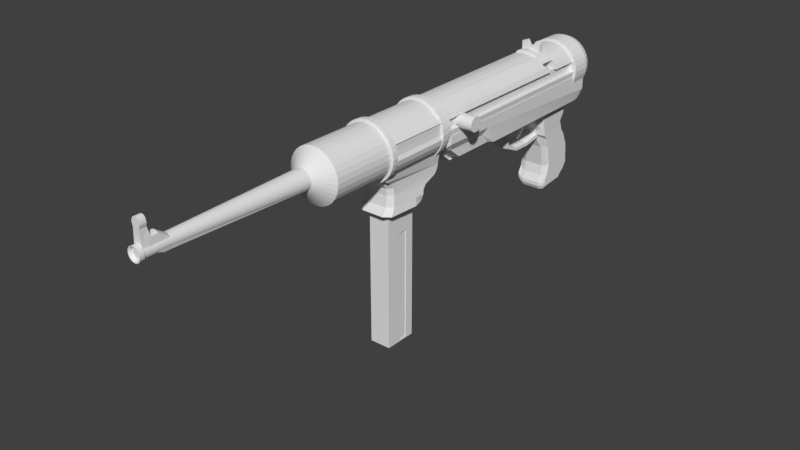 # Source: MP40.blend  (saved by Blender 2.79.0; exported with 4.5.12 LTS)
import bpy
from mathutils import Matrix  # noqa: F401  (used for matrix-valued properties, if any)

bpy.ops.wm.read_factory_settings(use_empty=True)
scene = bpy.context.scene
scene.name = 'Scene'

# ---- collections
col_collection_1 = bpy.data.collections.new('Collection 1'); scene.collection.children.link(col_collection_1)

# ---- world
world_world = bpy.data.worlds.new('World'); scene.world = world_world
world_world.color = (0.05088, 0.05088, 0.05088)
world_world.use_sun_shadow = False
world_world.sun_shadow_jitter_overblur = 0.0
world_world.cycles.sampling_method = 'MANUAL'

# ---- meshes
me_cylinder = bpy.data.meshes.new('Cylinder')
me_cylinder.from_pydata([(0.0, 8.557, 1.0), (0.0, -5.686, 1.0), (0.1951, 8.557, 0.9808), (0.1951, -5.686, 0.9808), (0.3827, 8.557, 0.9239), (0.3827, -5.686, 0.9239), (0.5556, 8.557, 0.8315), (0.5556, -5.686, 0.8315), (0.7071, 8.557, 0.7071), (0.7071, -5.686, 0.7071), (0.8315, 8.557, 0.5556), (0.8315, -5.686, 0.5556), (0.9239, 8.557, 0.3827), (0.9239, -5.686, 0.3827), (0.9808, 8.557, 0.1951), (0.9808, -5.686, 0.1951), (1.0, 8.557, -1.788e-07), (1.0, -5.686, -2.384e-07), (0.9808, 8.557, -0.1951), (0.9808, -5.686, -0.1951), (0.9239, 8.557, -0.3827), (0.9239, -5.686, -0.3827), (0.8315, 8.557, -0.5556), (0.8315, -5.686, -0.5556), (0.7071, 8.557, -0.7071), (0.7071, -5.686, -0.7071), (0.5556, 8.557, -0.8315), (0.5556, -5.686, -0.8315), (0.3827, 8.557, -0.9239), (0.3827, -5.686, -0.9239), (0.1951, 8.557, -0.9808), (0.1951, -5.686, -0.9808), (0.0, 8.557, -1.0), (0.0, -5.686, -1.0), (-0.1951, 8.557, 0.9808), (-0.1951, -5.686, 0.9808), (-0.3827, 8.557, 0.9239), (-0.3827, -5.686, 0.9239), (-0.5556, 8.557, 0.8315), (-0.5556, -5.686, 0.8315), (-0.7071, 8.557, 0.7071), (-0.7071, -5.686, 0.7071), (-0.8315, 8.557, 0.5556), (-0.8315, -5.686, 0.5556), (-0.9239, 8.557, 0.3827), (-0.9239, -5.686, 0.3827), (-0.9808, 8.557, 0.1951), (-0.9808, -5.686, 0.1951), (-1.0, 8.557, -1.788e-07), (-1.0, -5.686, -2.384e-07), (-0.9808, 8.557, -0.1951), (-0.9808, -5.686, -0.1951), (-0.9239, 8.557, -0.3827), (-0.9239, -5.686, -0.3827), (-0.8315, 8.557, -0.5556), (0.0, -3.03, 1.0), (0.1951, -3.03, 0.9808), (0.3827, -3.03, 0.9239), (0.5556, -3.03, 0.8315), (0.7071, -3.03, 0.7071), (0.8801, -3.03, 0.5556), (0.9725, -3.03, 0.3827), (0.9808, -3.03, 0.1951), (1.0, -3.03, -2.277e-07), (1.023, -3.03, -0.05287), (0.9239, -3.03, -0.3827), (0.8315, -3.03, -0.5556), (0.7071, -3.03, -0.7071), (0.5556, -3.03, -0.8315), (0.3827, -3.03, -0.9239), (0.1951, -3.03, -0.9808), (0.0, -3.03, -1.0), (-0.8315, -5.686, -0.5556), (-0.7071, 8.557, -0.7071), (-0.7071, -5.686, -0.7071), (-0.5556, 8.557, -0.8315), (-0.5556, -5.686, -0.8315), (-0.3827, 8.557, -0.9239), (-0.3827, -5.686, -0.9239), (0.0, -3.235, 1.0), (0.1951, -3.235, 0.9808), (0.3827, -3.235, 0.9239), (0.5556, -3.235, 0.8315), (0.7071, -3.235, 0.7071), (0.8315, -3.235, 0.5556), (0.9239, -3.235, 0.3827), (0.9808, -3.235, 0.1951), (1.0, -3.235, -2.302e-07), (0.9808, -3.235, -0.1951), (0.9239, -3.235, -0.3827), (0.8315, -3.235, -0.5556), (0.7071, -3.235, -0.7071), (0.5556, -3.235, -0.8315), (0.3827, -3.235, -0.9239), (0.1951, -3.235, -0.9808), (0.0, -3.235, -1.0), (-0.1951, 8.557, -0.9808), (-0.1951, -5.686, -0.9808), (-0.1951, -3.03, 0.9808), (-0.3827, -3.03, 0.9239), (-0.5556, -3.03, 0.8315), (-0.7071, -3.03, 0.7071), (-0.8801, -3.03, 0.5556), (0.1951, -0.6688, 0.9808), (0.3827, -0.6688, 0.9239), (0.5556, -0.6688, 0.8315), (0.7071, -0.6688, 0.7071), (0.8801, -0.6688, 0.5556), (0.9725, -0.6688, 0.3827), (0.9808, -0.6688, 0.1951), (1.0, -0.6688, -1.991e-07), (1.023, -0.6688, -0.05287), (0.9239, -0.6688, -0.3827), (0.8315, -0.6688, -0.5556), (0.7071, -0.6688, -0.7071), (0.5556, -0.6688, -0.8315), (0.3827, -0.6688, -0.9239), (0.1951, -0.6688, -0.9808), (0.0, -0.6688, -1.0), (-0.9725, -3.03, 0.3827), (-0.9808, -3.03, 0.1951), (-1.0, -3.03, -2.277e-07), (-1.023, -3.03, -0.05287), (-0.9239, -3.03, -0.3827), (-0.8315, -3.03, -0.5556), (-0.7071, -3.03, -0.7071), (-0.5556, -3.03, -0.8315), (-0.3827, -3.03, -0.9239), (-0.1951, -3.03, -0.9808), (-0.1951, -3.235, 0.9808), (0.0, -0.6688, 1.0), (0.1951, -0.418, 0.9808), (0.3827, -0.418, 0.9239), (0.5556, -0.418, 0.8315), (0.7071, -0.418, 0.7071), (0.8315, -0.418, 0.5556), (0.9239, -0.418, 0.3827), (0.9808, -0.418, 0.1951), (1.0, -0.418, -1.96e-07), (0.9808, -0.418, -0.1951), (0.9239, -0.418, -0.3827), (0.8315, -0.418, -0.5556), (0.7071, -0.418, -0.7071), (0.5556, -0.418, -0.8315), (0.3827, -0.418, -0.9239), (0.1951, -0.418, -0.9808), (0.0, -0.418, -1.0), (-0.3827, -3.235, 0.9239), (-0.5556, -3.235, 0.8315), (-0.7071, -3.235, 0.7071), (-0.8315, -3.235, 0.5556), (-0.9239, -3.235, 0.3827), (-0.9808, -3.235, 0.1951), (-1.0, -3.235, -2.302e-07), (-0.9808, -3.235, -0.1951), (-0.9239, -3.235, -0.3827), (-0.8315, -3.235, -0.5556), (-0.7071, -3.235, -0.7071), (-0.5556, -3.235, -0.8315), (0.0, -0.418, 1.0), (0.2159, -3.235, 1.076), (0.2159, -3.03, 1.076), (0.4235, -3.235, 1.013), (0.4235, -3.03, 1.013), (0.6148, -3.235, 0.9118), (0.6148, -3.03, 0.9118), (0.7825, -3.235, 0.7754), (0.7825, -3.03, 0.7754), (0.9201, -3.235, 0.6092), (0.9201, -3.03, 0.6092), (1.022, -3.235, 0.4196), (1.022, -3.03, 0.4196), (1.085, -3.235, 0.2139), (1.085, -3.03, 0.2139), (1.107, -3.235, -2.523e-07), (1.107, -3.03, -2.496e-07), (1.085, -3.235, -0.2139), (1.085, -3.03, -0.2139), (1.022, -3.235, -0.4196), (1.022, -3.03, -0.4196), (0.9201, -3.235, -0.6092), (0.9201, -3.03, -0.6092), (0.7825, -3.235, -0.7754), (0.7825, -3.03, -0.7754), (0.6148, -3.235, -0.9118), (0.6148, -3.03, -0.9118), (0.4235, -3.235, -1.013), (0.4235, -3.03, -1.013), (0.2159, -3.235, -1.076), (0.2159, -3.03, -1.076), (0.0, -3.235, -1.097), (0.0, -3.03, -1.097), (-0.3827, -3.235, -0.9239), (-0.1951, -3.235, -0.9808), (-0.1951, -0.6688, 0.9808), (-0.3827, -0.6688, 0.9239), (-0.5556, -0.6688, 0.8315), (-0.7071, -0.6688, 0.7071), (-0.8801, -0.6688, 0.5556), (-0.9725, -0.6688, 0.3827), (-0.9808, -0.6688, 0.1951), (-1.0, -0.6688, -1.991e-07), (-1.023, -0.6688, -0.05287), (-0.9239, -0.6688, -0.3827), (-0.8315, -0.6688, -0.5556), (-0.7071, -0.6688, -0.7071), (-0.5556, -0.6688, -0.8315), (-0.3827, -0.6688, -0.9239), (-0.1951, -0.6688, -0.9808), (0.0, -3.03, 1.097), (0.0, -3.235, 1.097), (0.0, -0.418, 1.097), (0.0, -0.6688, 1.097), (0.2159, -0.6688, 1.076), (0.4235, -0.6688, 1.013), (0.6148, -0.6688, 0.9118), (0.7825, -0.6688, 0.7754), (0.9201, -0.6688, 0.6092), (1.022, -0.6688, 0.4196), (1.085, -0.6688, 0.2139), (1.107, -0.6688, -2.182e-07), (1.085, -0.6688, -0.2139), (1.022, -0.6688, -0.4196), (0.9201, -0.6688, -0.6092), (0.7825, -0.6688, -0.7754), (0.6148, -0.6688, -0.9118), (0.4235, -0.6688, -1.013), (0.2159, -0.6688, -1.076), (0.0, -0.6688, -1.097), (-0.1951, -0.418, 0.9808), (-0.3827, -0.418, 0.9239), (-0.5556, -0.418, 0.8315), (-0.7071, -0.418, 0.7071), (-0.8315, -0.418, 0.5556), (-0.9239, -0.418, 0.3827), (-0.9808, -0.418, 0.1951), (-1.0, -0.418, -1.96e-07), (-0.9808, -0.418, -0.1951), (-0.9239, -0.418, -0.3827), (-0.8315, -0.418, -0.5556), (-0.7071, -0.418, -0.7071), (-0.5556, -0.418, -0.8315), (0.2159, -0.418, 1.076), (0.4235, -0.418, 1.013), (0.6148, -0.418, 0.9118), (0.7825, -0.418, 0.7754), (0.9201, -0.418, 0.6092), (1.022, -0.418, 0.4196), (1.085, -0.418, 0.2139), (1.107, -0.418, -2.148e-07), (1.085, -0.418, -0.2139), (1.022, -0.418, -0.4196), (0.9201, -0.418, -0.6092), (0.7825, -0.418, -0.7754), (0.6148, -0.418, -0.9118), (0.4235, -0.418, -1.013), (0.2159, -0.418, -1.076), (0.0, -0.418, -1.097), (-0.3827, -0.418, -0.9239), (-0.1951, -0.418, -0.9808), (-0.2159, -3.235, 1.076), (-0.2159, -3.03, 1.076), (-0.4235, -3.235, 1.013), (-0.4235, -3.03, 1.013), (-0.6148, -3.235, 0.9118), (-0.6148, -3.03, 0.9118), (0.0, -3.03, -1.051), (0.2163, -3.03, -1.029), (0.4243, -3.03, -0.9628), (0.616, -3.03, -0.8558), (0.784, -3.03, -0.7119), (0.9219, -3.03, -0.5365), (1.024, -3.03, -0.3364), (1.064, -3.03, -0.1419), (1.064, -0.6688, -0.1419), (1.024, -0.6688, -0.3364), (0.9219, -0.6688, -0.5365), (0.784, -0.6688, -0.7119), (0.616, -0.6688, -0.8558), (0.4243, -0.6688, -0.9628), (0.2163, -0.6688, -1.029), (0.0, -0.6688, -1.051), (-0.7825, -3.235, 0.7754), (-0.7825, -3.03, 0.7754), (-0.9201, -3.235, 0.6092), (-0.9201, -3.03, 0.6092), (-1.022, -3.235, 0.4196), (-1.022, -3.03, 0.4196), (-1.085, -3.235, 0.2139), (-1.085, -3.03, 0.2139), (-1.107, -3.235, -2.523e-07), (-1.107, -3.03, -2.496e-07), (-1.085, -3.235, -0.2139), (-1.085, -3.03, -0.2139), (-1.022, -3.235, -0.4196), (-1.022, -3.03, -0.4196), (-0.9201, -3.235, -0.6092), (-0.9201, -3.03, -0.6092), (-0.7825, -3.235, -0.7754), (-0.7825, -3.03, -0.7754), (-0.6148, -3.235, -0.9118), (0.9121, -3.03, 0.5371), (1.004, -3.03, 0.4353), (0.9121, -0.6688, 0.5371), (1.004, -0.6688, 0.4353), (0.07752, -6.213, 0.4443), (0.002285, -6.213, 0.4517), (0.1499, -6.213, 0.4223), (0.2165, -6.213, 0.3867), (0.275, -6.213, 0.3387), (0.3229, -6.213, 0.2803), (0.3586, -6.213, 0.2136), (0.3805, -6.213, 0.1413), (0.3879, -6.213, 0.06604), (0.3805, -6.213, -0.009191), (0.3586, -6.213, -0.08154), (0.3229, -6.213, -0.1482), (0.275, -6.213, -0.2066), (0.2165, -6.213, -0.2546), (0.1499, -6.213, -0.2902), (0.07752, -6.213, -0.3122), (0.002285, -6.213, -0.3196), (-0.6148, -3.03, -0.9118), (-0.4235, -3.235, -1.013), (-0.4235, -3.03, -1.013), (-0.2159, -3.235, -1.076), (-0.2159, -3.03, -1.076), (1.569, 0.7431, 0.2812), (1.019, 0.7431, 0.2812), (1.569, 0.7177, 0.3288), (1.019, 0.7177, 0.3288), (1.569, 0.6834, 0.3706), (1.019, 0.6834, 0.3706), (-0.2159, -0.6688, 1.076), (0.04546, -11.41, 0.3506), (0.0, -11.41, 0.355), (0.08918, -11.41, 0.3373), (0.1295, -11.41, 0.3158), (0.1648, -11.41, 0.2868), (0.1938, -11.41, 0.2515), (0.2153, -11.41, 0.2112), (0.2286, -11.41, 0.1675), (0.233, -11.41, 0.122), (0.2286, -11.41, 0.07655), (0.2153, -11.41, 0.03283), (0.1938, -11.41, -0.0784), (0.1648, -11.41, -0.1137), (0.1295, -11.41, -0.1427), (0.08918, -11.41, -0.1642), (0.04546, -11.41, -0.1775), (0.0, -11.41, -0.182), (-0.4235, -0.6688, 1.013), (-0.6148, -0.6688, 0.9118), (-0.7825, -0.6688, 0.7754), (-0.9201, -0.6688, 0.6092), (-1.022, -0.6688, 0.4196), (-1.085, -0.6688, 0.2139), (-1.107, -0.6688, -2.182e-07), (-1.085, -0.6688, -0.2139), (-1.022, -0.6688, -0.4196), (-0.9201, -0.6688, -0.6092), (-0.7825, -0.6688, -0.7754), (0.1951, 7.539, 0.9808), (0.3827, 7.539, 0.9239), (0.5556, 7.539, 0.8315), (0.7071, 7.539, 0.7071), (0.8315, 7.539, 0.5556), (0.9239, 7.539, 0.3827), (0.9808, 7.539, 0.1951), (1.0, 7.539, -1.803e-07), (0.9808, 7.539, -0.1951), (0.9239, 7.539, -0.3827), (0.8315, 7.539, -0.5556), (0.7071, 7.539, -0.7071), (0.5556, 7.539, -0.8315), (0.3827, 7.539, -0.9239), (0.1951, 7.539, -0.9808), (0.0, 7.539, -1.0), (-0.6148, -0.6688, -0.9118), (-0.4235, -0.6688, -1.013), (-0.2159, -0.6688, -1.076), (1.569, 0.6417, 0.4048), (-0.2159, -0.418, 1.076), (-0.4235, -0.418, 1.013), (-0.6148, -0.418, 0.9118), (-0.7825, -0.418, 0.7754), (-0.9201, -0.418, 0.6092), (-1.022, -0.418, 0.4196), (-1.085, -0.418, 0.2139), (-1.107, -0.418, -2.148e-07), (-1.085, -0.418, -0.2139), (0.0, 7.539, 1.0), (0.0, 8.289, 1.096), (0.2138, 8.289, 1.075), (0.2138, 7.539, 1.075), (0.4194, 8.289, 1.013), (0.4194, 7.539, 1.013), (0.6089, 8.289, 0.9113), (0.6089, 7.539, 0.9113), (0.775, 8.289, 0.775), (0.775, 7.539, 0.775), (0.9113, 8.289, 0.6089), (0.9113, 7.539, 0.6089), (1.013, 8.289, 0.4194), (1.013, 7.539, 0.4194), (1.075, 8.289, 0.2138), (1.075, 7.539, 0.2138), (1.096, 8.289, -1.704e-07), (1.096, 7.539, -1.72e-07), (1.075, 8.289, -0.2138), (1.075, 7.539, -0.2138), (1.013, 8.289, -0.4194), (1.013, 7.539, -0.4194), (0.9113, 8.289, -0.6089), (0.9113, 7.539, -0.6089), (0.775, 8.289, -0.775), (0.775, 7.539, -0.775), (0.6089, 8.289, -0.9113), (0.6089, 7.539, -0.9113), (0.4194, 8.289, -1.013), (0.4194, 7.539, -1.013), (0.2138, 8.289, -1.075), (0.2138, 7.539, -1.075), (0.0, 8.289, -1.096), (0.0, 7.539, -1.096), (-1.022, -0.418, -0.4196), (-0.9201, -0.418, -0.6092), (-0.7825, -0.418, -0.7754), (-0.6148, -0.418, -0.9118), (-0.4235, -0.418, -1.013), (-0.2159, -0.418, -1.076), (1.019, 0.6417, 0.4048), (1.569, 0.5941, 0.4303), (-0.2163, -3.03, -1.029), (-0.4243, -3.03, -0.9628), (-0.616, -3.03, -0.8558), (-0.784, -3.03, -0.7119), (-0.9219, -3.03, -0.5365), (-1.024, -3.03, -0.3364), (-1.064, -3.03, -0.1419), (-1.064, -0.6688, -0.1419), (-1.024, -0.6688, -0.3364), (-0.9219, -0.6688, -0.5365), (-0.784, -0.6688, -0.7119), (-0.616, -0.6688, -0.8558), (-0.4243, -0.6688, -0.9628), (-0.2163, -0.6688, -1.029), (1.019, 0.5941, 0.4303), (-0.9121, -3.03, 0.5371), (-1.004, -3.03, 0.4353), (0.0, 7.539, 1.096), (0.04546, -12.51, 0.3506), (0.0, -12.51, 0.355), (0.08918, -12.51, 0.3373), (0.1295, -12.51, 0.3158), (0.1648, -12.51, 0.2868), (0.1938, -12.51, 0.2515), (0.2153, -12.51, 0.2112), (0.2286, -12.51, 0.1675), (0.233, -12.51, 0.122), (0.2286, -12.51, 0.07655), (0.2153, -12.51, 0.03283), (0.1938, -12.51, -0.007455), (0.1648, -12.51, -0.04277), (0.1295, -12.51, -0.07175), (0.08918, -12.51, -0.09328), (0.04546, -12.51, -0.1065), (0.0, -12.51, -0.111), (-0.9121, -0.6688, 0.5371), (-1.004, -0.6688, 0.4353), (-0.07295, -6.213, 0.4443), (1.569, 0.5424, 0.4459), (-0.1453, -6.213, 0.4223), (-0.212, -6.213, 0.3867), (-0.2704, -6.213, 0.3387), (-0.3184, -6.213, 0.2803), (-0.354, -6.213, 0.2136), (-0.3759, -6.213, 0.1413), (-0.3834, -6.213, 0.06604), (-0.3759, -6.213, -0.009191), (-0.354, -6.213, -0.08154), (0.1938, -12.34, 0.2515), (0.2153, -12.34, 0.2112), (-0.3184, -6.213, -0.1482), (-0.2704, -6.213, -0.2066), (-0.212, -6.213, -0.2546), (0.2286, -12.34, 0.1675), (-0.1453, -6.213, -0.2902), (0.233, -12.34, 0.122), (-0.07295, -6.213, -0.3122), (0.2286, -12.34, 0.07655), (1.019, 0.5424, 0.4459), (0.2153, -12.34, 0.03283), (-0.04546, -11.41, 0.3506), (0.1938, -12.34, -0.007455), (1.569, 0.4887, 0.4512), (0.1648, -12.34, -0.04277), (0.1295, -12.34, -0.07175), (-0.08918, -11.41, 0.3373), (-0.1295, -11.41, 0.3158), (0.08918, -12.34, -0.09328), (0.0, -12.34, 0.355), (0.04546, -12.34, 0.3506), (-0.1648, -11.41, 0.2868), (-0.1938, -11.41, 0.2515), (0.04546, -12.34, -0.1065), (0.08918, -12.34, 0.3373), (0.0, -12.34, -0.111), (0.1295, -12.34, 0.3158), (0.1648, -12.34, 0.2868), (0.05021, -12.51, 0.3744), (0.0, -12.51, 0.3794), (0.09848, -12.51, 0.3598), (0.143, -12.51, 0.336), (0.182, -12.51, 0.304), (0.214, -12.51, 0.265), (0.2378, -12.51, 0.2205), (0.2524, -12.51, 0.1722), (0.2573, -12.51, 0.122), (0.2524, -12.51, 0.07181), (0.2378, -12.51, 0.02353), (0.214, -12.51, -0.02096), (0.182, -12.51, -0.05996), (0.143, -12.51, -0.09196), (0.09848, -12.51, -0.1157), (0.05021, -12.51, -0.1304), (0.0, -12.51, -0.1353), (-0.2153, -11.41, 0.2112), (-0.2286, -11.41, 0.1675), (-0.233, -11.41, 0.122), (-0.2286, -11.41, 0.07655), (-0.2153, -11.41, 0.03283), (-0.1938, -11.41, -0.007455), (-0.1648, -11.41, -0.04277), (-0.1295, -11.41, -0.1427), (-0.08918, -11.41, -0.1642), (-0.04546, -11.41, -0.1775), (0.214, -12.34, 0.265), (1.019, 0.4887, 0.4512), (-0.1951, 7.539, 0.9808), (-0.3827, 7.539, 0.9239), (-0.5556, 7.539, 0.8315), (-0.7071, 7.539, 0.7071), (-0.8315, 7.539, 0.5556), (0.0, -12.34, 0.3794), (-0.9239, 7.539, 0.3827), (-0.9808, 7.539, 0.1951), (0.2378, -12.34, 0.2205), (-1.0, 7.539, -1.803e-07), (0.2524, -12.34, 0.1722), (0.2573, -12.34, 0.122), (0.2524, -12.34, 0.07181), (0.2378, -12.34, 0.02353), (-0.9808, 7.539, -0.1951), (0.214, -12.34, -0.02096), (-0.9239, 7.539, -0.3827), (0.182, -12.34, -0.05996), (0.143, -12.34, -0.09196), (-0.8315, 7.539, -0.5556), (0.09848, -12.34, -0.1157), (0.05021, -12.34, 0.3744), (-0.7071, 7.539, -0.7071), (0.05021, -12.34, -0.1304), (0.09848, -12.34, 0.3598), (0.0, -12.34, -0.1353), (0.143, -12.34, 0.336), (0.182, -12.34, 0.304), (-0.5556, 7.539, -0.8315), (0.2153, -11.88, 0.2112), (-0.3827, 7.539, -0.9239), (0.2286, -11.88, 0.1675), (0.233, -11.88, 0.122), (0.2286, -11.88, 0.07655), (0.2153, -11.88, 0.03283), (-0.1951, 7.539, -0.9808), (0.1938, -11.88, -0.007455), (0.1648, -11.88, -0.04277), (0.1295, -11.88, -0.07175), (1.569, 0.4349, 0.4459), (0.08918, -11.88, -0.09328), (0.04546, -11.78, 0.5952), (1.019, 0.4349, 0.4459), (0.04546, -11.88, -0.1065), (0.08918, -11.78, 0.5819), (0.0, -11.88, -0.111), (0.1295, -11.78, 0.5604), (0.1648, -11.78, 0.5314), (1.569, 0.3832, 0.4303), (0.1938, -11.88, 0.2515), (-0.2138, 8.289, 1.075), (0.0, -11.78, 0.5997), (-0.2138, 7.539, 1.075), (-0.4194, 8.289, 1.013), (0.1938, -12.11, 0.2515), (-0.4194, 7.539, 1.013), (-0.6089, 8.289, 0.9113), (-0.6089, 7.539, 0.9113), (-0.775, 8.289, 0.775), (-0.775, 7.539, 0.775), (-0.9113, 8.289, 0.6089), (0.0, -12.01, 0.5997), (-0.9113, 7.539, 0.6089), (-1.013, 8.289, 0.4194), (-1.013, 7.539, 0.4194), (0.2153, -12.11, 0.2112), (-1.075, 8.289, 0.2138), (0.2286, -12.11, 0.1675), (0.233, -12.11, 0.122), (0.2286, -12.11, 0.07655), (0.2153, -12.11, 0.03283), (0.1938, -12.11, -0.007455), (-1.075, 7.539, 0.2138), (0.1648, -12.11, -0.04277), (0.1295, -12.11, -0.07175), (0.08918, -12.11, -0.09328), (0.04546, -12.01, 0.5952), (-1.096, 8.289, -1.704e-07), (0.04546, -12.11, -0.1065), (0.08918, -12.01, 0.5819), (0.0, -12.11, -0.111), (0.1295, -12.01, 0.5604), (0.1648, -12.01, 0.5314), (-1.096, 7.539, -1.72e-07), (-1.075, 8.289, -0.2138), (-1.075, 7.539, -0.2138), (0.0, -12.11, 1.188), (0.0, -12.34, 1.188), (-1.013, 8.289, -0.4194), (-1.013, 7.539, -0.4194), (-0.9113, 8.289, -0.6089), (0.1408, -12.34, 1.088), (0.1648, -12.34, 0.9903), (0.1008, -12.34, 1.153), (0.04546, -12.34, 1.183), (-0.9113, 7.539, -0.6089), (0.04546, -12.11, 1.183), (0.1008, -12.11, 1.153), (0.1408, -12.11, 1.088), (0.1648, -12.11, 0.9903), (-0.775, 8.289, -0.775), (-0.775, 7.539, -0.775), (-0.6089, 8.289, -0.9113), (-0.6089, 7.539, -0.9113), (0.1295, -12.11, 0.8759), (0.08918, -12.11, 0.8975), (0.0, -12.11, 0.9152), (0.04546, -12.11, 0.9107), (0.08918, -12.34, 0.8492), (0.04546, -12.34, 0.8254), (0.1285, -12.11, 0.847), (0.1285, -12.34, 0.847), (0.1295, -12.34, 0.8759), (-0.4194, 8.289, -1.013), (0.0, -12.34, 0.8138), (-0.4194, 7.539, -1.013), (-0.2138, 8.289, -1.075), (-0.2138, 7.539, -1.075), (1.019, 0.3832, 0.4303), (1.569, 0.3356, 0.4048), (1.019, 0.3356, 0.4048), (-0.04546, -12.51, 0.3506), (1.569, 0.2939, 0.3706), (-0.08918, -12.51, 0.3373), (-0.1295, -12.51, 0.3158), (-0.1648, -12.51, 0.2868), (-0.1938, -12.51, 0.2515), (-0.2153, -12.51, 0.2112), (-0.2286, -12.51, 0.1675), (-0.233, -12.51, 0.122), (-0.2286, -12.51, 0.07655), (-0.2153, -12.51, 0.03283), (-0.1938, -12.51, -0.007455), (-0.1648, -12.51, -0.04277), (-0.1295, -12.51, -0.07175), (-0.08918, -12.51, -0.09328), (-0.04546, -12.51, -0.1065), (1.019, 0.2939, 0.3706), (-0.1938, -12.34, 0.2515), (-0.2153, -12.34, 0.2112), (-0.2286, -12.34, 0.1675), (-0.233, -12.34, 0.122), (-0.2286, -12.34, 0.07655), (-0.2153, -12.34, 0.03283), (-0.1938, -12.34, -0.007455), (-0.1648, -12.34, -0.04277), (-0.1295, -12.34, -0.07175), (-0.08918, -12.34, -0.09328), (1.569, 0.2596, 0.3288), (-0.04546, -12.34, 0.3506), (-0.04546, -12.34, -0.1065), (-0.08918, -12.34, 0.3373), (1.019, 0.2596, 0.3288), (-0.1295, -12.34, 0.3158), (-0.1648, -12.34, 0.2868), (0.08918, -12.11, 1.095), (0.0, -12.11, 1.113), (0.08918, -12.34, 1.095), (0.1535, -12.34, 0.9112), (0.0, -12.34, 1.113), (-0.05021, -12.51, 0.3744), (0.1351, -12.11, 1.044), (0.04546, -12.11, 1.109), (0.04546, -12.34, 1.109), (0.1535, -12.11, 0.9112), (0.1351, -12.34, 1.044), (1.569, 0.2342, 0.2812), (-0.09848, -12.51, 0.3598), (-0.143, -12.51, 0.336), (-0.182, -12.51, 0.304), (-0.214, -12.51, 0.265), (-0.2378, -12.51, 0.2205), (-0.2524, -12.51, 0.1722), (-0.2573, -12.51, 0.122), (-0.2524, -12.51, 0.07181), (0.8664, -0.423, -0.1411), (-0.2378, -12.51, 0.02353), (-0.214, -12.51, -0.02096), (-0.182, -12.51, -0.05996), (-0.143, -12.51, -0.09196), (-0.09848, -12.51, -0.1157), (-0.05021, -12.51, -0.1304), (1.019, 0.2342, 0.2812), (-0.214, -12.34, 0.265), (1.569, 0.2185, 0.2295), (-0.2378, -12.34, 0.2205), (-0.2524, -12.34, 0.1722), (-0.2573, -12.34, 0.122), (0.6817, -1.309, -2.27), (-0.2524, -12.34, 0.07181), (-0.2378, -12.34, 0.02353), (0.8664, -3.217, -0.1411), (0.6894, -2.838, -2.301), (-0.214, -12.34, -0.02096), (-0.182, -12.34, -0.05996), (-0.143, -12.34, -0.09196), (-0.09848, -12.34, -0.1157), (-0.05021, -12.34, 0.3744), (-0.05021, -12.34, -0.1304), (-0.09848, -12.34, 0.3598), (1.019, 0.2185, 0.2295), (-0.143, -12.34, 0.336), (-0.182, -12.34, 0.304), (-0.2153, -11.88, 0.2112), (-0.2286, -11.88, 0.1675), (-0.233, -11.88, 0.122), (-0.2286, -11.88, 0.07655), (-0.2153, -11.88, 0.03283), (-0.1938, -11.88, -0.007455), (-0.1648, -11.88, -0.04277), (-0.1295, -11.88, -0.07175), (-0.08918, -11.88, -0.09328), (-0.04546, -11.78, 0.5952), (-0.04546, -11.88, -0.1065), (-0.08918, -11.78, 0.5819), (1.569, 0.2132, 0.1758), (-0.1295, -11.78, 0.5604), (-0.1648, -11.88, 0.2868), (-0.1938, -11.88, 0.2515), (1.019, 0.2132, 0.1758), (-0.1938, -12.11, 0.2515), (0.6916, -3.073, -0.9732), (0.6916, -0.423, -1.156), (1.569, 0.2185, 0.1221), (-0.2153, -12.11, 0.2112), (0.6404, -2.654, -2.021), (0.7378, -1.253, -2.021), (-0.2286, -12.11, 0.1675), (-0.233, -12.11, 0.122), (-0.2286, -12.11, 0.07655), (0.5941, -2.606, -1.612), (0.6916, -1.08, -1.717), (-0.2153, -12.11, 0.03283), (-0.1938, -12.11, -0.007455), (0.5941, -2.635, -1.341), (0.6916, -0.4638, -1.352), (-0.1648, -12.11, -0.04277), (-0.1295, -12.11, -0.07175), (0.5941, -2.782, -1.149), (0.6916, -0.423, -1.192), (-0.08918, -12.11, -0.09328), (0.0, -3.217, -0.1411), (0.0, -3.033, -2.301), (0.0, -0.423, -0.1411), (0.0, -1.192, -2.301), (0.0, -0.423, -1.156), (0.0, -3.073, -0.9732), (0.0, -2.849, -2.021), (0.0, -1.253, -2.021), (0.0, -2.8, -1.612), (0.0, -1.08, -1.717), (0.0, -2.829, -1.341), (0.0, -0.4638, -1.352), (0.0, -2.977, -1.149), (0.0, -0.423, -1.192), (0.4332, -3.033, -2.301), (0.4332, -0.423, -0.1411), (0.4332, -0.423, -1.156), (0.4332, -1.253, -2.021), (0.4332, -1.08, -1.717), (0.4332, -0.4638, -1.352), (0.4332, -0.423, -1.192), (0.4332, -3.217, -0.1411), (0.4332, -1.192, -2.301), (0.4332, -3.073, -0.9732), (0.4332, -2.849, -2.021), (0.4332, -2.8, -1.612), (0.4332, -2.829, -1.341), (0.4332, -2.977, -1.149), (-0.04546, -12.01, 0.5952), (-0.04546, -12.11, -0.1065), (-0.08918, -12.01, 0.5819), (1.019, 0.2185, 0.1221), (-0.1295, -12.01, 0.5604), (-0.1648, -12.11, 0.2868), (1.569, 0.2342, 0.07039), (1.019, 0.2342, 0.07039), (-0.1408, -12.34, 1.088), (-0.1648, -12.34, 0.9903), (-0.1008, -12.34, 1.153), (-0.04546, -12.34, 1.183), (-0.04546, -12.11, 1.183), (-0.1008, -12.11, 1.153), (-0.1408, -12.11, 1.088), (-0.1648, -12.11, 0.9903), (0.5941, -2.62, -1.477), (0.6916, -0.5673, -1.498), (0.0, -0.5673, -1.498), (0.0, -2.815, -1.477), (0.4332, -2.815, -1.477), (0.4332, -0.5673, -1.498), (-0.1295, -12.11, 0.8759), (-0.08918, -12.11, 0.8975), (1.569, 0.2596, 0.02277), (-0.04546, -12.11, 0.7887), (0.5941, -2.613, -1.544), (0.6916, -0.6749, -1.555), (0.0, -0.6749, -1.555), (0.0, -2.808, -1.544), (0.4332, -2.808, -1.544), (0.4332, -0.6749, -1.555), (-0.08918, -12.34, 0.8492), (-0.04546, -12.34, 0.8254), (0.6172, -2.63, -1.816), (0.7147, -1.22, -1.869), (-0.1285, -12.11, 0.847), (-0.1285, -12.34, 0.847), (0.0, -1.22, -1.869), (0.0, -2.825, -1.816), (0.4332, -2.825, -1.816), (0.4332, -1.22, -1.869), (-0.1295, -12.34, 0.8759), (1.019, 0.2596, 0.02277), (0.8664, -1.82, -0.1411), (0.7381, -2.047, -2.301), (-0.08918, -12.11, 1.095), (1.569, 0.2939, -0.01896), (0.6916, -1.748, -1.064), (0.6891, -1.953, -2.021), (0.6428, -1.843, -1.665), (0.6428, -1.549, -1.347), (-0.08918, -12.34, 1.095), (0.6428, -1.602, -1.171), (-0.1584, -12.34, 0.9867), (0.0, -1.82, -0.1411), (1.019, 0.2939, -0.01896), (0.4332, -1.82, -0.1411), (0.4332, -2.113, -2.301), (-0.1351, -12.11, 1.044), (-0.04546, -12.11, 0.9867), (-0.04546, -12.34, 1.109), (-0.1584, -12.11, 0.9411), (-0.1351, -12.34, 1.044), (0.6428, -1.594, -1.487), (0.6428, -1.644, -1.55), (-0.8664, -0.423, -0.1411), (-0.6817, -1.309, -2.27), (0.666, -1.925, -1.843), (0.7625, -1.652, -2.301), (-0.8664, -3.217, -0.1411), (-0.6894, -2.838, -2.301), (-0.6916, -3.073, -0.9732), (-0.6916, -0.423, -1.156), (0.8664, -1.121, -0.1411), (-0.6404, -2.654, -2.021), (-0.7378, -1.253, -2.021), (0.6916, -1.085, -1.11), (0.7135, -1.603, -2.021), (0.6672, -1.462, -1.691), (0.6672, -1.007, -1.349), (-0.5941, -2.606, -1.612), (0.6672, -1.013, -1.182), (0.0, -1.423, -2.301), (0.0, -1.121, -0.1411), (-0.6916, -1.08, -1.717), (0.4332, -1.121, -0.1411), (0.4332, -1.423, -2.301), (-0.5941, -2.635, -1.341), (-0.6916, -0.4638, -1.352), (-0.5941, -2.782, -1.149), (-0.6916, -0.423, -1.192), (0.6672, -1.08, -1.493), (0.6672, -1.159, -1.552), (0.6903, -1.572, -1.856), (0.8664, -2.518, -0.1411), (1.569, 0.3356, -0.05322), (1.019, 0.3356, -0.05322), (0.6916, -2.41, -1.019), (0.6647, -2.303, -2.021), (0.6185, -2.224, -1.638), (0.6185, -2.092, -1.344), (1.569, 0.3832, -0.07867), (0.6185, -2.192, -1.16), (0.0, -2.691, -2.301), (0.0, -2.518, -0.1411), (1.019, 0.3832, -0.07867), (0.4332, -2.518, -0.1411), (0.4332, -2.691, -2.301), (1.569, 0.4349, -0.09434), (1.019, 0.4349, -0.09434), (1.569, 0.4886, -0.09964), (1.019, 0.4886, -0.09964), (0.6185, -2.107, -1.482), (0.6185, -2.128, -1.547), (0.6416, -2.277, -1.829), (0.7137, -2.443, -2.301), (1.569, 0.5424, -0.09434), (1.019, 0.5424, -0.09434), (1.569, 0.5941, -0.07867), (1.019, 0.5941, -0.07867), (0.0, -1.423, -1.048), (0.0, -2.113, -1.048), (0.4332, -1.423, -1.048), (0.4332, -2.113, -1.048), (1.569, 0.6417, -0.05322), (1.019, 0.6417, -0.05322), (0.0, -2.691, -1.048), (0.4332, -2.691, -1.048), (-0.4332, -3.033, -2.301), (-0.4332, -0.423, -0.1411), (-0.4332, -0.423, -1.156), (-0.4332, -1.253, -2.021), (-0.4332, -1.08, -1.717), (-0.4332, -0.4638, -1.352), (-0.4332, -0.423, -1.192), (-0.4332, -3.217, -0.1411), (-0.4332, -1.192, -2.301), (-0.4332, -3.073, -0.9732), (-0.4332, -2.849, -2.021), (-0.4332, -2.8, -1.612), (-0.4332, -2.829, -1.341), (-0.4332, -2.977, -1.149), (-0.5941, -2.62, -1.477), (-0.6916, -0.5673, -1.498), (1.569, 0.6834, -0.01896), (1.019, 0.6834, -0.01896), (-0.4332, -2.815, -1.477), (-0.4332, -0.5673, -1.498), (-0.5941, -2.613, -1.544), (-0.6916, -0.6749, -1.555), (1.569, 0.7177, 0.02277), (1.019, 0.7177, 0.02277), (-0.4332, -2.808, -1.544), (-0.4332, -0.6749, -1.555), (-0.6172, -2.63, -1.816), (-0.7147, -1.22, -1.869), (1.569, 0.7431, 0.07039), (1.019, 0.7431, 0.07039), (-0.4332, -2.825, -1.816), (-0.4332, -1.22, -1.869), (-0.8664, -1.82, -0.1411), (-0.7381, -2.047, -2.301), (-0.6916, -1.748, -1.064), (-0.6891, -1.953, -2.021), (-0.6428, -1.843, -1.665), (-0.6428, -1.549, -1.347), (-0.6428, -1.602, -1.171), (1.569, 0.7588, 0.1221), (-0.4332, -1.82, -0.1411), (-0.4332, -2.113, -2.301), (-0.6428, -1.594, -1.487), (-0.6428, -1.644, -1.55), (-0.666, -1.925, -1.843), (-0.7625, -1.652, -2.301), (-0.8664, -1.121, -0.1411), (-0.6916, -1.085, -1.11), (-0.7135, -1.603, -2.021), (-0.6672, -1.462, -1.691), (-0.6672, -1.007, -1.349), (-0.6672, -1.013, -1.182), (1.019, 0.7588, 0.1221), (1.569, 0.7641, 0.1758), (-0.4332, -1.121, -0.1411), (-0.4332, -1.423, -2.301), (-0.6672, -1.08, -1.493), (-0.6672, -1.159, -1.552), (-0.6903, -1.572, -1.856), (-0.8664, -2.518, -0.1411), (-0.6916, -2.41, -1.019), (-0.6647, -2.303, -2.021), (-0.6185, -2.224, -1.638), (-0.6185, -2.092, -1.344), (-0.6185, -2.192, -1.16), (1.019, 0.7641, 0.1758), (-0.4332, -2.518, -0.1411), (-0.4332, -2.691, -2.301), (-0.6185, -2.107, -1.482), (-0.6185, -2.128, -1.547), (-0.6416, -2.277, -1.829), (-0.7137, -2.443, -2.301), (1.019, 0.7588, 0.2295), (-0.4332, -1.423, -1.048), (-0.4332, -2.113, -1.048), (1.569, 0.7588, 0.2295), (-0.4332, -2.691, -1.048), (-0.1951, -0.1353, -0.9808), (-0.3827, -0.1353, 0.9239), (0.0, -0.1353, 1.0), (-0.9808, -0.1353, 0.1951), (-0.3827, -0.1353, -0.9239), (-0.9239, -0.1353, -0.3827), (-0.7071, -0.1353, -0.7071), (0.1951, -0.1353, 0.9808), (0.3827, -0.1353, 0.9239), (0.5556, -0.1353, 0.8315), (0.7071, -0.1353, 0.7071), (0.8315, -0.1353, 0.5556), (0.9239, -0.1353, 0.3827), (0.9808, -0.1353, 0.1951), (1.0, -0.1353, -1.955e-07), (0.9808, -0.1353, -0.1951), (0.9239, -0.1353, -0.3827), (0.8315, -0.1353, -0.5556), (0.7071, -0.1353, -0.7071), (0.5556, -0.1353, -0.8315), (0.3827, -0.1353, -0.9239), (0.1951, -0.1353, -0.9808), (0.0, -0.1353, -1.0), (-0.9239, -0.1353, 0.3827), (-0.8315, -0.1353, -0.5556), (-0.8315, -0.1353, 0.5556), (-0.9808, -0.1353, -0.1951), (-0.7071, -0.1353, 0.7071), (-0.5556, -0.1353, 0.8315), (-0.1951, -0.1353, 0.9808), (-0.5556, -0.1353, -0.8315), (-1.0, -0.1353, -1.955e-07), (0.3213, -0.1353, 0.3462), (0.3213, 7.539, 0.3462), (0.3782, -0.1353, 0.1587), (0.3782, 7.539, 0.1587), (0.3974, -0.1353, -0.03644), (0.3974, 7.539, -0.03644), (1.019, 0.3134, 0.2484), (1.019, 0.3309, 0.2812), (1.019, 0.5257, 0.3618), (1.019, 0.5612, 0.351), (1.019, 0.3026, 0.2128), (1.019, 0.3545, 0.3099), (1.019, 0.299, 0.1758), (1.019, 0.3026, 0.1388), (1.019, 0.594, 0.3335), (1.019, 0.3134, 0.1032), (1.019, 0.3833, 0.3335), (1.019, 0.3309, 0.07042), (1.019, 0.3545, 0.04168), (1.019, 0.6228, 0.3099), (1.019, 0.3833, 0.01809), (1.019, 0.4161, 0.351), (1.019, 0.4161, 0.0005587), (1.019, 0.4516, -0.01023), (1.019, 0.6464, 0.2812), (1.019, 0.4886, -0.01388), (1.019, 0.4516, 0.3618), (1.019, 0.5257, -0.01023), (1.019, 0.5612, 0.0005587), (1.019, 0.6639, 0.2484), (1.019, 0.594, 0.01809), (1.019, 0.4887, 0.3655), (1.019, 0.6228, 0.04168), (1.019, 0.6464, 0.07042), (1.019, 0.6747, 0.2128), (1.019, 0.6639, 0.1032), (1.019, 0.6747, 0.1388), (1.019, 0.6783, 0.1758), (0.7608, 0.3134, 0.2484), (0.7608, 0.3309, 0.2812), (0.7608, 0.5257, 0.3618), (0.7608, 0.5612, 0.351), (0.7608, 0.3026, 0.2128), (0.7608, 0.3545, 0.3099), (0.7608, 0.299, 0.1758), (0.7608, 0.3026, 0.1388), (0.7608, 0.594, 0.3335), (0.7608, 0.3134, 0.1032), (0.7608, 0.3833, 0.3335), (0.7608, 0.3309, 0.07042), (0.7608, 0.3545, 0.04168), (0.7608, 0.6228, 0.3099), (0.7608, 0.3833, 0.01809), (0.7608, 0.4161, 0.351), (0.7608, 0.4161, 0.0005587), (0.7608, 0.4516, -0.01023), (0.7608, 0.6464, 0.2812), (0.7608, 0.4886, -0.01388), (0.7608, 0.4516, 0.3618), (0.7608, 0.5257, -0.01023), (0.7608, 0.5612, 0.0005587), (0.7608, 0.6639, 0.2484), (0.7608, 0.594, 0.01809), (0.7608, 0.4887, 0.3655), (0.7608, 0.6228, 0.04168), (0.7608, 0.6464, 0.07042), (0.7608, 0.6747, 0.2128), (0.7608, 0.6639, 0.1032), (0.7608, 0.6747, 0.1388), (0.7608, 0.6783, 0.1758), (-0.5129, -3.245, -0.00655), (-0.5129, -3.245, 0.3725), (-0.5129, 7.562, -0.00655), (-0.5129, 7.562, 0.3725), (0.8085, -3.245, -0.00655), (0.8085, -3.245, 0.3725), (0.8085, 7.562, -0.00655), (0.8085, 7.562, 0.3725), (0.4594, 6.008, 0.9239), (-0.7071, 6.008, -0.7071), (-0.9239, 6.008, -0.3827), (-0.3827, 6.008, -0.9239), (-0.9808, 6.008, 0.1951), (-0.4594, 6.008, 0.9239), (-0.1951, 6.008, -0.9808), (0.5556, 6.008, 0.8315), (0.7071, 6.008, 0.7071), (0.8315, 6.008, 0.5556), (0.9239, 6.008, 0.3827), (1.0, 6.008, -1.833e-07), (0.9808, 6.008, -0.1951), (0.9239, 6.008, -0.3827), (0.8315, 6.008, -0.5556), (0.7071, 6.008, -0.7071), (0.5556, 6.008, -0.8315), (0.3827, 6.008, -0.9239), (0.1951, 6.008, -0.9808), (0.0, 6.008, -1.0), (-0.9239, 6.008, 0.3827), (-0.8315, 6.008, -0.5556), (-0.8315, 6.008, 0.5556), (-0.9808, 6.008, -0.1951), (-0.7071, 6.008, 0.7071), (-0.5556, 6.008, 0.8315), (-0.5556, 6.008, -0.8315), (-1.0, 6.008, -1.833e-07), (-0.05448, 6.008, 0.3462), (0.3782, 6.008, 0.1587), (0.3974, 6.008, -0.03644), (-0.1951, 6.399, -0.9808), (-0.4594, 6.399, 0.9239), (-0.9808, 6.399, 0.1951), (-0.3827, 6.399, -0.9239), (-0.9239, 6.399, -0.3827), (-0.7071, 6.399, -0.7071), (0.1951, 6.399, 0.9808), (0.4594, 6.399, 0.9239), (0.5556, 6.399, 0.8315), (0.7071, 6.328, 0.7071), (0.8315, 6.399, 0.5556), (0.9239, 6.399, 0.3827), (1.0, 6.399, -1.825e-07), (0.9808, 6.399, -0.1951), (0.9239, 6.399, -0.3827), (0.8315, 6.399, -0.5556), (0.7071, 6.399, -0.7071), (0.5556, 6.399, -0.8315), (0.3827, 6.399, -0.9239), (0.1951, 6.399, -0.9808), (0.0, 6.399, -1.0), (-0.9239, 6.399, 0.3827), (-0.8315, 6.399, -0.5556), (-0.8315, 6.399, 0.5556), (-0.9808, 6.399, -0.1951), (-0.7071, 6.399, 0.7071), (-0.5556, 6.399, 0.8315), (-0.1951, 6.399, 0.9808), (-0.5556, 6.399, -0.8315), (-1.0, 6.399, -1.825e-07), (-0.05448, 6.399, 0.3462), (0.3782, 6.399, 0.1587), (0.3974, 6.399, -0.03644), (0.0, 6.399, 1.0), (0.0, 5.705, 1.0), (0.9239, 5.705, 0.3827), (0.8315, 5.789, 0.5862), (0.7071, 5.782, 0.7071), (0.5556, 5.705, 0.8315), (0.4594, 5.705, 0.9239), (0.1951, 5.705, 0.9808), (-0.7071, 5.705, -0.7071), (-0.9239, 5.705, -0.3827), (-0.3827, 5.705, -0.9239), (-0.9808, 5.705, 0.1951), (-0.4594, 5.705, 0.9239), (-0.1951, 5.705, -0.9808), (1.0, 5.705, -1.839e-07), (0.9808, 5.705, -0.1951), (0.9239, 5.705, -0.3827), (0.8315, 5.705, -0.5556), (0.7071, 5.705, -0.7071), (0.5556, 5.705, -0.8315), (0.3827, 5.705, -0.9239), (0.1951, 5.705, -0.9808), (0.0, 5.705, -1.0), (-0.9239, 5.705, 0.3827), (-0.8315, 5.705, -0.5556), (-0.8315, 5.705, 0.5556), (-0.9808, 5.705, -0.1951), (-0.7071, 5.705, 0.7071), (-0.5556, 5.705, 0.8315), (-0.1951, 5.705, 0.9808), (-0.5556, 5.705, -0.8315), (-1.0, 5.705, -1.839e-07), (0.3213, 5.705, 0.3462), (0.3782, 5.705, 0.1587), (0.3974, 5.705, -0.03644), (-0.1951, 6.203, -0.9808), (-0.4594, 6.203, 0.9239), (-0.9808, 6.203, 0.1951), (-0.3827, 6.203, -0.9239), (-0.9239, 6.203, -0.3827), (-0.7071, 6.203, -0.7071), (0.4594, 6.203, 0.9239), (0.5556, 6.203, 0.8315), (0.7071, 6.203, 0.7071), (0.7693, -5.686, 0.6313), (0.7693, 8.557, 0.6313), (1.0, 6.203, -1.829e-07), (0.9808, 6.203, -0.1951), (0.9239, 6.203, -0.3827), (0.8315, 6.203, -0.5556), (0.7071, 6.203, -0.7071), (0.5556, 6.203, -0.8315), (0.3827, 6.203, -0.9239), (0.1951, 6.203, -0.9808), (0.0, 6.203, -1.0), (-0.9239, 6.203, 0.3827), (-0.8315, 6.203, -0.5556), (-0.8315, 6.203, 0.5556), (-0.9808, 6.203, -0.1951), (-0.7071, 6.203, 0.7071), (-0.5556, 6.203, 0.8315), (-0.5556, 6.203, -0.8315), (-1.0, 6.203, -1.829e-07), (-0.05448, 6.203, 0.3462), (0.3782, 6.203, 0.1587), (0.3974, 6.203, -0.03644), (0.008631, 5.789, 0.5862), (0.008631, 6.008, 0.5556), (-0.1157, 5.782, 0.7071), (-0.1157, 6.008, 0.7071), (0.101, 6.008, 0.4307), (-0.5015, 6.008, 0.3462), (-0.1157, 6.203, 0.7071), (-0.1157, 6.328, 0.7071), (0.008631, 6.203, 0.5556), (0.008631, 6.399, 0.5556), (0.101, 6.203, 0.4307), (0.101, 6.399, 0.4307), (-0.5015, 6.203, 0.3462), (-0.5015, 6.399, 0.3462), (0.7936, -3.03, 0.6313), (0.7693, -3.235, 0.6313), (0.7936, -0.6688, 0.6313), (0.7693, -0.418, 0.6313), (0.8513, -3.03, 0.6923), (0.8513, -3.235, 0.6923), (0.8513, -0.6688, 0.6923), (0.8513, -0.418, 0.6923), (0.299, -6.213, 0.3095), (0.1793, -11.41, 0.2691), (0.7693, 7.539, 0.6313), (0.8432, 8.289, 0.692), (0.8432, 7.539, 0.692), (0.1793, -12.51, 0.2691), (0.1793, -12.34, 0.2691), (0.198, -12.51, 0.2845), (0.198, -12.34, 0.2845), (0.1793, -11.88, 0.2691), (0.1793, -12.11, 0.2691), (0.7693, -0.1353, 0.6313), (0.7693, 6.399, 0.6313), (0.7693, 5.747, 0.6467), (-0.05355, 6.008, 0.6313), (-0.05355, 6.399, 0.6313), (-0.05355, 5.747, 0.6467), (-0.05355, 6.203, 0.6313), (0.2153, -11.65, 0.2112), (0.2286, -11.65, 0.1675), (0.233, -11.65, 0.122), (0.2286, -11.65, 0.07655), (0.2153, -11.65, 0.03283), (0.1938, -11.65, -0.0784), (0.1648, -11.65, -0.1137), (0.1295, -11.65, -0.1427), (0.08918, -11.65, -0.1642), (0.04546, -11.6, 0.4729), (0.04546, -11.65, -0.1775), (0.08918, -11.6, 0.4596), (0.0, -11.65, -0.182), (0.1295, -11.6, 0.4381), (0.1648, -11.6, 0.4091), (-0.1295, -11.65, -0.1427), (-0.08918, -11.65, -0.1642), (-0.1648, -11.65, -0.04277), (-0.1938, -11.65, -0.007455), (-0.2153, -11.65, 0.2112), (-0.2286, -11.65, 0.07655), (0.1938, -11.65, 0.2515), (-0.1295, -11.6, 0.4381), (0.0, -11.6, 0.4773), (-0.2153, -11.65, 0.03283), (-0.233, -11.65, 0.122), (-0.2286, -11.65, 0.1675), (-0.08918, -11.6, 0.4596), (-0.1938, -11.65, 0.2515), (-0.04546, -11.65, -0.1775), (-0.1648, -11.65, 0.2868), (-0.04546, -11.6, 0.4729), (0.1793, -11.65, 0.2691), (0.1938, -11.41, -0.04717), (0.1648, -11.41, -0.08248), (0.1295, -11.41, -0.1115), (0.08918, -11.41, -0.133), (0.04546, -11.41, -0.1463), (0.0, -11.41, -0.1507), (-0.1295, -11.41, -0.1115), (-0.08918, -11.41, -0.133), (-0.04546, -11.41, -0.1463), (0.3827, 5.705, 1.027), (0.3827, 6.008, 1.027), (0.1951, 5.705, 1.084), (0.1951, 6.008, 1.084), (-0.3827, 5.705, 1.027), (-0.3827, 6.008, 1.027), (-0.1951, 5.705, 1.084), (-0.1951, 6.008, 1.084), (0.0, 6.203, 1.103), (0.0, 6.008, 1.103), (-0.3827, 6.203, 1.027), (-0.3827, 6.399, 1.027), (0.1951, 6.203, 1.084), (0.1951, 6.399, 1.084), (0.3827, 6.203, 1.027), (0.3827, 6.399, 1.027), (-0.1951, 6.203, 1.084), (-0.1951, 6.399, 1.084), (0.0, 6.399, 1.103), (0.0, 5.705, 1.103), (0.0, 6.203, 1.208), (0.0, 6.008, 1.208), (-0.1951, 6.008, 1.396), (0.1951, 6.008, 1.396), (0.3827, 6.008, 1.339), (-0.3827, 6.008, 1.339), (-0.3827, 6.203, 1.339), (0.1951, 6.203, 1.396), (0.3827, 6.203, 1.339), (-0.1951, 6.203, 1.396), (0.09755, 8.557, 0.9904), (0.09755, -5.686, 0.9904), (0.09755, -3.03, 0.9904), (0.09755, -3.235, 0.9904), (0.09755, -0.6688, 0.9904), (0.09755, -0.418, 0.9904), (0.1079, -3.03, 1.086), (0.1079, -3.235, 1.086), (0.1079, -0.6688, 1.086), (0.1079, -0.418, 1.086), (0.0399, -6.213, 0.448), (0.02273, -11.41, 0.3528), (0.09755, 7.539, 0.9904), (0.1069, 8.289, 1.086), (0.1069, 7.539, 1.086), (0.02273, -12.51, 0.3528), (0.02273, -12.34, 0.3528), (0.0251, -12.51, 0.3769), (0.0251, -12.34, 0.3769), (0.02273, -11.78, 0.5974), (0.02273, -12.01, 0.5974), (0.02273, -12.34, 1.186), (0.02273, -12.11, 1.186), (0.02273, -12.34, 0.8196), (0.02273, -12.11, 0.913), (0.02273, -12.34, 1.111), (0.02273, -12.11, 1.111), (0.09755, -0.1353, 0.9904), (0.09755, 6.399, 0.9904), (0.09755, 5.705, 0.9904), (0.02273, -11.6, 0.4751), (0.09755, 6.008, 1.093), (0.09755, 6.399, 1.093), (0.09755, 5.705, 1.093), (0.09755, 6.203, 1.093), (0.09755, 6.008, 1.199), (0.09755, 6.203, 1.199), (-0.02273, -11.41, 0.3528), (-0.1079, -0.6688, 1.086), (-0.09755, -0.6688, 0.9904), (-0.09755, -3.235, 0.9904), (-0.09755, -3.03, 0.9904), (-0.09755, -0.418, 0.9904), (-0.1079, -3.03, 1.086), (-0.1079, -3.235, 1.086), (-0.1079, -0.418, 1.086), (-0.03533, -6.213, 0.448), (-0.1069, 8.289, 1.086), (-0.09755, 7.539, 0.9904), (-0.1069, 7.539, 1.086), (-0.0251, -12.51, 0.3769), (-0.02273, -12.34, 0.3528), (-0.0251, -12.34, 0.3769), (-0.02273, -11.78, 0.5974), (-0.02273, -12.34, 1.186), (-0.02273, -12.51, 0.3528), (-0.09755, -5.686, 0.9904), (-0.09755, 8.557, 0.9904), (-0.02273, -12.01, 0.5974), (-0.02273, -12.11, 1.186), (-0.02273, -12.34, 1.111), (-0.02273, -12.34, 0.8196), (-0.02273, -12.11, 0.852), (-0.02273, -12.11, 1.05), (-0.09755, -0.1353, 0.9904), (-0.09755, 6.399, 0.9904), (-0.09755, 5.705, 0.9904), (-0.02273, -11.6, 0.4751), (-0.09755, 6.008, 1.093), (-0.09755, 6.399, 1.093), (-0.09755, 5.705, 1.093), (-0.09755, 6.203, 1.093), (-0.09755, 6.008, 1.199), (-0.09755, 6.203, 1.199), (0.08331, 8.764, 0.7328), (0.1625, 8.764, 0.725), (0.3147, 8.764, 0.6788), (0.455, 8.764, 0.6038), (0.578, 8.764, 0.5029), (0.6285, 8.764, 0.4414), (0.679, 8.764, 0.3799), (0.754, 8.764, 0.2396), (0.8001, 8.764, 0.08735), (0.8157, 8.764, -0.07098), (0.8001, 8.764, -0.2293), (0.754, 8.764, -0.3816), (0.679, 8.764, -0.5219), (0.578, 8.764, -0.6449), (0.455, 8.764, -0.7458), (0.3147, 8.764, -0.8208), (0.1625, 8.764, -0.867), (0.004141, 8.764, -0.8826), (-0.1542, 8.764, 0.725), (-0.3064, 8.764, 0.6788), (-0.4468, 8.764, -0.7458), (-0.3064, 8.764, -0.8208), (-0.4468, 8.764, 0.6038), (-0.5697, 8.764, 0.5029), (-0.6707, 8.764, 0.3799), (-0.7919, 8.764, 0.08735), (-0.8075, 8.764, -0.07098), (-0.7457, 8.764, 0.2396), (-0.1542, 8.764, -0.867), (-0.7919, 8.764, -0.2293), (-0.7457, 8.764, -0.3816), (0.004141, 8.764, 0.7406), (-0.6707, 8.764, -0.5219), (-0.5697, 8.764, -0.6449), (-0.07503, 8.764, 0.7328), (-1.0, 0.4617, -1.219), (-1.0, -0.1031, -0.2084), (-0.9031, 8.275, -1.133), (-1.0, 8.275, -0.2084), (0.9393, 5.354, -1.256), (1.0, -0.1031, -0.2084), (0.9031, 8.275, -1.133), (1.0, 8.275, -0.2084), (-1.0, 8.275, -0.8738), (-1.0, -0.1031, -0.7628), (1.0, 8.275, -0.8738), (1.0, -0.1031, -0.5308), (0.0, 8.275, -1.509), (0.0, 8.275, -0.3778), (0.0, 0.4617, -1.499), (0.0, -0.1031, -0.3778), (0.0, -0.1031, -1.043), (0.0, 8.275, -1.043), (0.5, 8.275, -0.294), (0.5, 0.4617, -1.415), (0.5, 8.275, -0.9594), (0.5, 8.275, -1.425), (0.5, -0.1031, -0.294), (0.5, -0.1031, -0.9594), (1.0, 2.011, -0.5588), (-0.9755, 2.433, -1.234), (1.0, 2.011, -0.2084), (0.9755, 2.433, -1.234), (-1.0, 2.011, -0.7908), (-1.0, 2.011, -0.2084), (-0.5, 8.275, -0.294), (-0.5, 0.4617, -1.415), (-0.5, 8.275, -0.9594), (-0.5, 8.275, -1.425), (-0.5, -0.1031, -0.294), (-0.5, -0.1031, -0.9594), (0.0, 2.011, -0.3778), (0.0, 2.433, -1.552), (0.5, 2.011, -0.294), (0.5, 2.433, -1.468), (-0.5, 2.011, -0.294), (-0.5, 2.433, -1.468), (0.8489, 0.0698, -0.815), (0.8489, 0.5524, -1.205), (0.4217, 0.5524, -1.373), (0.8489, 1.876, -0.8389), (0.4217, 0.0698, -0.983), (0.4217, 2.237, -1.418), (0.828, 2.237, -1.218), (-0.5, 5.354, -1.547), (-0.9393, 5.354, -1.256), (-0.5, 5.143, -0.294), (0.5, 5.354, -1.547), (0.5, 5.143, -0.294), (0.0, 5.354, -1.63), (0.0, 5.143, -0.3778), (1.0, 5.143, -0.7163), (1.0, 5.143, -0.2084), (-1.0, 5.143, -0.8323), (-1.0, 5.143, -0.2084), (-0.5, 3.894, -1.507), (-0.5, 3.577, -0.294), (0.5, 3.894, -1.507), (0.5, 3.577, -0.294), (0.0, 3.894, -1.591), (0.0, 3.577, -0.3778), (1.0, 3.577, -0.6375), (1.0, 3.577, -0.2084), (-1.0, 3.577, -0.8116), (-1.0, 3.577, -0.2084), (0.9574, 3.894, -1.245), (-0.9574, 3.894, -1.245), (0.9212, 6.815, -1.267), (-0.9212, 6.815, -1.267), (-0.5, 6.815, -1.586), (-0.5, 6.709, -0.294), (0.5, 6.815, -1.586), (0.5, 6.709, -0.294), (0.0, 6.815, -1.67), (0.0, 6.709, -0.3778), (1.0, 6.709, -0.795), (1.0, 6.709, -0.2084), (-1.0, 6.709, -0.853), (-1.0, 6.709, -0.2084), (0.9078, 7.899, -1.276), (-0.9078, 7.899, -1.276), (-0.5, 7.899, -1.615), (-0.5, 7.872, -0.294), (0.5, 7.899, -1.615), (0.5, 7.872, -0.294), (0.0, 7.899, -1.699), (0.0, 7.872, -0.3778), (1.0, 7.872, -0.8535), (1.0, 7.872, -0.2084), (-1.0, 7.872, -0.8684), (-1.0, 7.872, -0.2084), (0.9054, 8.087, -1.236), (-0.9054, 8.087, -1.236), (-0.5, 8.087, -1.552), (-0.5, 8.073, -0.294), (0.5, 8.087, -1.552), (0.5, 8.073, -0.294), (0.0, 8.087, -1.636), (0.0, 8.073, -0.3778), (1.0, 8.073, -0.8958), (1.0, 8.073, -0.2084), (-1.0, 8.073, -0.9033), (-1.0, 8.073, -0.2084), (-0.6225, 6.354, -2.23), (-0.6561, 6.102, -1.134), (-0.6225, 7.511, -2.291), (-0.6561, 7.711, -1.134), (0.6225, 6.354, -2.23), (0.6561, 6.102, -1.134), (0.6225, 7.511, -2.291), (0.6561, 7.711, -1.134), (-0.6225, 7.566, -4.511), (-0.6225, 6.647, -4.596), (0.6225, 7.566, -4.511), (0.6225, 6.647, -4.596), (-0.6225, 6.805, -3.713), (0.6225, 6.805, -3.713), (0.6225, 8.029, -3.982), (-0.6225, 8.029, -3.982), (-0.6225, 7.858, -4.238), (0.6225, 7.858, -4.238), (0.6225, 6.731, -4.067), (-0.6225, 6.731, -4.067), (0.0, 7.684, -2.203), (0.0, 7.78, -0.8747), (0.0, 6.189, -2.115), (0.0, 5.98, -0.8747), (0.0, 7.622, -4.661), (0.0, 6.569, -4.758), (0.0, 8.116, -4.066), (0.0, 6.706, -3.797), (0.0, 7.94, -4.352), (0.0, 6.639, -4.195), (0.3683, 7.78, -0.8747), (0.3683, 6.189, -2.115), (0.3683, 6.569, -4.758), (0.3683, 6.706, -3.797), (0.3683, 6.639, -4.195), (0.3683, 7.665, -2.203), (0.3683, 5.98, -0.8747), (0.3683, 7.622, -4.661), (0.3683, 8.116, -4.066), (0.3683, 7.94, -4.352), (0.5092, 7.94, -4.323), (0.5092, 8.116, -4.037), (0.5092, 7.622, -4.632), (0.5092, 5.98, -0.8458), (0.5092, 7.58, -2.174), (0.5092, 6.679, -4.166), (0.5092, 6.745, -3.768), (0.5092, 6.609, -4.729), (0.5092, 6.262, -2.086), (0.5092, 7.78, -0.8458), (0.5092, 6.544, -4.447), (0.3683, 7.741, -4.507), (0.3683, 6.505, -4.476), (0.0, 6.505, -4.476), (0.0, 7.741, -4.507), (0.5092, 7.741, -4.478), (0.6225, 6.59, -4.332), (0.6225, 7.672, -4.374), (0.0, 7.906, -2.642), (0.0, 6.324, -2.484), (0.5092, 7.813, -2.613), (0.6225, 7.74, -2.693), (0.6225, 7.619, -4.443), (0.5092, 7.682, -4.555), (0.0, 7.682, -4.584), (0.0, 6.501, -4.617), (0.3683, 6.501, -4.617), (0.3683, 7.682, -4.584), (0.5092, 6.54, -4.588), (0.6225, 6.582, -4.464), (0.6393, 7.566, -1.785), (0.6393, 6.228, -1.682), (0.5092, 7.78, -1.582), (0.0, 5.838, -1.386), (0.0, 7.806, -1.611), (0.3683, 5.838, -1.386), (0.3683, 7.814, -1.611), (0.5092, 6.121, -1.466), (-0.3683, 7.78, -0.8747), (-0.3683, 6.189, -2.115), (-0.3683, 6.569, -4.758), (0.6225, 6.667, -2.958), (-0.3683, 6.706, -3.797), (0.6225, 7.958, -3.195), (0.5092, 8.036, -3.164), (0.0, 6.543, -2.942), (0.0, 8.114, -3.193), (0.3683, 6.543, -2.942), (0.3683, 8.086, -3.193), (0.5092, 6.592, -2.913), (-0.3683, 6.639, -4.195), (-0.3683, 7.665, -2.203), (-0.3683, 5.98, -0.8747), (-0.3683, 7.622, -4.661), (0.6309, 7.409, -2.038), (0.6309, 6.291, -1.956), (0.5092, 7.623, -1.878), (-0.3683, 8.116, -4.066), (0.0, 5.909, -1.696), (0.0, 7.727, -1.907), (0.3683, 5.909, -1.608), (0.3683, 7.708, -1.907), (0.5092, 6.192, -1.776), (0.3416, 6.239, -2.332), (0.3683, 7.716, -2.413), (-0.3683, 7.94, -4.352), (-0.5092, 7.94, -4.323), (-0.5092, 8.116, -4.037), (-0.5092, 7.622, -4.632), (0.2006, 6.171, -2.291), (0.0, 7.737, -2.413), (-0.5092, 5.98, -0.8458), (-0.5092, 7.58, -2.174), (-0.5092, 6.679, -4.166), (-0.5092, 6.745, -3.768), (0.0, 6.171, -2.291), (0.5092, 7.638, -2.384), (-0.5092, 6.609, -4.729), (-0.5092, 6.262, -2.086), (-0.5092, 7.78, -0.8458), (-0.5092, 6.544, -4.447), (0.6225, 7.567, -2.483), (-0.3683, 7.741, -4.507), (-0.3683, 6.505, -4.476), (-0.5092, 7.741, -4.478), (-0.6225, 6.59, -4.332), (0.6225, 6.383, -2.386), (-0.6225, 7.672, -4.374), (0.2006, 6.324, -2.484), (0.3683, 7.884, -2.642), (0.3416, 6.386, -2.455), (-0.5092, 7.813, -2.613), (-0.6225, 7.74, -2.693), (-0.6225, 7.619, -4.443), (0.6225, 6.526, -2.556), (-0.5092, 7.682, -4.555), (0.3416, 4.845, -2.44), (0.3416, 4.88, -2.563), (0.2006, 4.777, -2.4), (0.2006, 4.817, -2.592), (0.0, 4.777, -2.4), (0.0, 4.817, -2.592), (-0.3683, 6.501, -4.617), (-0.3683, 7.682, -4.584), (0.3416, 4.365, -2.195), (0.3416, 4.29, -2.306), (0.2006, 4.292, -2.113), (0.2006, 4.222, -2.297), (0.0, 4.292, -2.113), (0.0, 4.222, -2.297), (-0.5092, 6.54, -4.588), (0.0, 5.474, -2.419), (-0.6225, 6.582, -4.464), (-0.6393, 7.566, -1.785), (0.2006, 5.474, -2.419), (-0.6393, 6.228, -1.682), (0.3416, 5.542, -2.459), (0.3416, 5.577, -2.583), (0.2006, 5.514, -2.611), (0.0, 5.514, -2.611), (-0.5092, 7.78, -1.582), (0.3416, 4.255, -1.346), (0.3416, 4.18, -1.458), (0.2006, 4.182, -1.265), (0.2006, 4.112, -1.448), (0.0, 4.182, -1.265), (0.0, 4.112, -1.448), (0.3416, 4.279, -1.802), (0.2006, 4.086, -1.846), (0.3416, 4.147, -1.878), (-0.3683, 5.838, -1.386), (0.0, 4.214, -1.697), (0.0, 4.086, -1.846), (-0.3683, 7.814, -1.611), (-0.5092, 6.121, -1.466), (0.2006, 4.214, -1.697), (-0.6225, 6.667, -2.958), (-0.6225, 7.958, -3.195), (-0.5092, 8.036, -3.164), (-0.3683, 6.543, -2.942), (-0.3683, 8.086, -3.193), (-0.5092, 6.592, -2.913), (-0.6309, 7.409, -2.038), (-0.6309, 6.291, -1.956), (-0.5092, 7.623, -1.878), (0.08152, 5.758, -1.365), (0.08152, 5.758, -1.946), (0.08152, 5.54, -1.365), (-0.3683, 5.909, -1.608), (-0.3683, 7.708, -1.907), (-0.5092, 6.192, -1.776), (0.08152, 5.54, -1.946), (-0.3416, 6.239, -2.332), (-0.3683, 7.716, -2.413), (-0.2006, 6.171, -2.291), (-0.08152, 5.758, -1.365), (-0.08152, 5.758, -1.946), (-0.5092, 7.638, -2.384), (-0.6225, 7.567, -2.483), (-0.08152, 5.54, -1.365), (-0.08152, 5.54, -1.946), (-0.6225, 6.383, -2.386), (-0.05098, 5.444, -2.136), (0.05098, 5.444, -2.136), (0.05098, 5.563, -2.201), (-0.05098, 5.563, -2.201), (-0.03975, 5.303, -2.275), (0.03975, 5.303, -2.275), (0.03975, 5.388, -2.339), (-0.03975, 5.388, -2.339), (-0.4105, -2.686, -7.611), (-0.4105, -2.686, -0.9287), (-0.4105, -1.426, -7.611), (-0.4105, -1.426, -0.9287), (0.4022, -2.686, -7.611), (0.4022, -2.686, -0.9287), (0.4022, -1.426, -7.611), (0.4022, -1.426, -0.9287), (-0.4105, -2.686, -7.539), (-0.4105, -1.426, -7.539), (0.4022, -1.426, -7.539), (0.4022, -2.686, -7.539), (-0.3347, -1.325, -7.539), (-0.3347, -1.325, -7.611), (0.3264, -1.325, -7.611), (0.3264, -1.325, -7.539), (-0.4105, -2.106, -7.611), (-0.4105, -2.106, -0.9287), (0.4022, -2.106, -7.611), (0.4022, -2.106, -0.9287), (0.4022, -2.106, -7.539), (-0.4105, -2.106, -7.539), (-0.4105, -1.766, -0.9287), (0.4022, -1.766, -7.611), (-0.4105, -1.766, -7.539), (-0.4105, -1.766, -7.611), (0.4022, -1.766, -0.9287), (0.4022, -1.766, -7.539), (-0.4105, -2.686, -3.272), (-0.4105, -1.426, -3.272), (0.4022, -1.426, -3.272), (0.4022, -2.686, -3.272), (0.4022, -2.106, -3.272), (-0.4105, -2.106, -3.272), (0.4022, -1.766, -3.272), (-0.4105, -1.766, -3.272), (0.3777, -1.766, -7.539), (0.3777, -2.106, -7.539), (0.3777, -2.106, -3.272), (0.3777, -1.766, -3.272), (0.01746, -12.41, 0.289), (0.001532, -12.41, 0.2905), (0.06403, -12.41, 0.2781), (0.03339, -12.41, 0.2874), (0.09227, -12.41, 0.263), (0.117, -12.41, 0.2427), (0.1272, -12.41, 0.2303), (0.1524, -12.41, 0.1897), (0.1373, -12.41, 0.2179), (0.1617, -12.41, 0.1591), (0.1648, -12.41, 0.1272), (0.1617, -12.41, 0.09535), (0.1524, -12.41, 0.06472), (0.1373, -12.41, 0.03648), (0.117, -12.41, 0.01173), (0.09227, -12.41, -0.008579), (0.06403, -12.41, -0.02367), (0.03339, -12.41, -0.03297), (0.001532, -12.41, -0.0361), (-0.1494, -12.41, 0.1897), (-0.1343, -12.41, 0.2179), (-0.114, -12.41, 0.2427), (-0.0892, -12.41, 0.263), (-0.114, -12.41, 0.01173), (-0.1343, -12.41, 0.03648), (-0.06097, -12.41, -0.02367), (-0.0892, -12.41, -0.008579), (-0.1494, -12.41, 0.06472), (-0.1586, -12.41, 0.09535), (-0.1618, -12.41, 0.1272), (-0.1586, -12.41, 0.1591), (-0.06097, -12.41, 0.2781), (-0.03033, -12.41, 0.2874), (-0.03033, -12.41, -0.03297), (-0.0144, -12.41, 0.289), (-0.2006, 6.324, -2.484), (-0.3683, 7.884, -2.642), (-0.3416, 6.386, -2.455), (-0.6225, 6.526, -2.556), (-0.3416, 4.845, -2.44), (-0.3416, 4.88, -2.563), (-0.2006, 4.777, -2.4), (-0.2006, 4.817, -2.592), (-0.3416, 4.365, -2.195), (-0.3416, 4.29, -2.306), (-0.2006, 4.292, -2.113), (-0.2006, 4.222, -2.297), (-0.2006, 5.474, -2.419), (-0.3416, 5.542, -2.459), (-0.3416, 5.577, -2.583), (-0.2006, 5.514, -2.611), (-0.3416, 4.255, -1.346), (-0.3416, 4.18, -1.458), (-0.2006, 4.182, -1.265), (-0.2006, 4.112, -1.448), (-0.3416, 4.279, -1.802), (-0.2006, 4.086, -1.846), (-0.3416, 4.147, -1.878), (-0.2006, 4.214, -1.697)], [], [(1369, 1367, 3, 80), (80, 3, 5, 81), (81, 5, 7, 82), (82, 7, 9, 83), (1269, 1232, 11, 84), (84, 11, 13, 85), (85, 13, 15, 86), (86, 15, 17, 87), (87, 17, 19, 88), (88, 19, 21, 89), (89, 21, 23, 90), (90, 23, 25, 91), (91, 25, 27, 92), (92, 27, 29, 93), (93, 29, 31, 94), (94, 31, 33, 95), (152, 153, 49, 47), (153, 154, 51, 49), (154, 155, 53, 51), (155, 156, 72, 53), (156, 157, 74, 72), (157, 158, 76, 74), (158, 192, 78, 76), (192, 193, 97, 78), (193, 95, 33, 97), (77, 75, 1460, 1461), (129, 147, 37, 35), (1406, 129, 35, 1422), (147, 148, 39, 37), (201, 202, 122, 121), (151, 152, 47, 45), (148, 149, 41, 39), (76, 485, 484, 74), (6, 8, 1444, 1443), (127, 324, 322, 126), (129, 260, 262, 147), (197, 198, 102, 101), (441, 442, 437, 438), (123, 295, 293, 122), (198, 468, 448, 102), (199, 200, 120, 119), (200, 201, 121, 120), (1020, 1044, 241, 240), (78, 487, 485, 76), (297, 299, 298, 296), (51, 479, 478, 49), (196, 352, 353, 197), (53, 480, 479, 51), (291, 293, 292, 290), (201, 357, 358, 202), (99, 263, 261, 98), (1407, 1409, 209, 55), (153, 290, 292, 154), (199, 355, 356, 200), (111, 64, 273, 274), (200, 356, 357, 201), (287, 289, 288, 286), (110, 63, 64, 111), (109, 62, 63, 110), (108, 61, 62, 109), (107, 60, 301, 303), (1270, 1268, 60, 107), (105, 58, 59, 106), (104, 57, 58, 105), (103, 56, 57, 104), (1370, 1368, 56, 103), (147, 262, 264, 148), (289, 291, 290, 288), (425, 426, 360, 359), (477, 528, 527, 476), (37, 472, 470, 35), (206, 378, 379, 207), (197, 353, 354, 198), (322, 324, 323, 300), (261, 263, 262, 260), (119, 287, 285, 102), (485, 534, 533, 484), (155, 294, 296, 156), (475, 504, 503, 474), (390, 425, 359, 358), (388, 389, 357, 356), (735, 719, 718, 734), (507, 564, 737, 689), (238, 425, 390, 237), (483, 532, 531, 480), (1369, 80, 160, 1373), (479, 530, 529, 478), (484, 533, 532, 483), (80, 81, 162, 160), (235, 388, 387, 234), (124, 297, 295, 123), (81, 82, 164, 162), (193, 325, 190, 95), (205, 443, 442, 204), (82, 83, 166, 164), (117, 118, 228, 227), (125, 436, 435, 126), (1269, 84, 168, 1273), (116, 117, 227, 226), (194, 195, 99, 98), (84, 85, 170, 168), (115, 116, 226, 225), (1430, 1043, 229, 1408), (85, 86, 172, 170), (114, 115, 225, 224), (86, 87, 174, 172), (113, 114, 224, 223), (87, 88, 176, 174), (112, 113, 223, 222), (88, 89, 178, 176), (111, 112, 222, 221), (89, 90, 180, 178), (110, 111, 221, 220), (90, 91, 182, 180), (109, 110, 220, 219), (91, 92, 184, 182), (108, 109, 219, 218), (1368, 55, 209, 1372), (92, 93, 186, 184), (107, 108, 218, 217), (57, 56, 161, 163), (93, 94, 188, 186), (1270, 107, 217, 1274), (58, 57, 163, 165), (94, 95, 190, 188), (105, 106, 216, 215), (59, 58, 165, 167), (1044, 1018, 258, 241), (104, 105, 215, 214), (1268, 59, 167, 1272), (299, 322, 300, 298), (49, 478, 477, 47), (206, 444, 443, 205), (295, 297, 296, 294), (468, 469, 449, 448), (474, 503, 499, 473), (208, 380, 228, 118), (1405, 1404, 333, 194), (430, 257, 228, 380), (1042, 1041, 232, 231), (258, 429, 428, 241), (240, 427, 426, 239), (234, 387, 386, 233), (236, 389, 388, 235), (1015, 1042, 231, 230), (146, 257, 430, 259), (1035, 145, 146, 1036), (1034, 144, 145, 1035), (1033, 143, 144, 1034), (1032, 142, 143, 1033), (1031, 141, 142, 1032), (1030, 140, 141, 1031), (1029, 139, 140, 1030), (1028, 138, 139, 1029), (1027, 137, 138, 1028), (1026, 136, 137, 1027), (1025, 135, 136, 1026), (1287, 1271, 135, 1025), (1023, 133, 134, 1024), (1022, 132, 133, 1023), (1021, 131, 132, 1022), (1393, 1371, 131, 1021), (204, 360, 361, 205), (1014, 1036, 146, 259), (446, 281, 266, 433), (102, 285, 283, 101), (487, 535, 534, 485), (1043, 1015, 230, 229), (1037, 1017, 235, 234), (239, 426, 425, 238), (156, 296, 298, 157), (386, 387, 355, 354), (326, 191, 190, 325), (199, 469, 468, 198), (97, 489, 487, 78), (148, 264, 282, 149), (202, 440, 439, 122), (1019, 1038, 239, 238), (189, 188, 190, 191), (187, 186, 188, 189), (185, 184, 186, 187), (183, 182, 184, 185), (181, 180, 182, 183), (179, 178, 180, 181), (177, 176, 178, 179), (175, 174, 176, 177), (173, 172, 174, 175), (171, 170, 172, 173), (169, 168, 170, 171), (1272, 1273, 168, 169), (165, 164, 166, 167), (163, 162, 164, 165), (161, 160, 162, 163), (1372, 1373, 160, 161), (1375, 1374, 213, 242), (242, 213, 214, 243), (243, 214, 215, 244), (244, 215, 216, 245), (1275, 1274, 217, 246), (246, 217, 218, 247), (247, 218, 219, 248), (248, 219, 220, 249), (249, 220, 221, 250), (250, 221, 222, 251), (251, 222, 223, 252), (252, 223, 224, 253), (253, 224, 225, 254), (254, 225, 226, 255), (255, 226, 227, 256), (256, 227, 228, 257), (205, 361, 378, 206), (387, 388, 356, 355), (385, 386, 354, 353), (1412, 1403, 335, 306), (389, 390, 358, 357), (207, 379, 380, 208), (1040, 1019, 238, 237), (158, 300, 323, 192), (1411, 382, 333, 1404), (241, 428, 427, 240), (237, 390, 389, 236), (293, 295, 294, 292), (442, 443, 436, 437), (102, 448, 449, 119), (127, 434, 433, 128), (1038, 1020, 240, 239), (208, 446, 445, 207), (33, 321, 489, 97), (152, 288, 290, 153), (230, 383, 382, 229), (146, 145, 256, 257), (202, 358, 359, 203), (478, 529, 528, 477), (145, 144, 255, 256), (126, 435, 434, 127), (324, 326, 325, 323), (144, 143, 254, 255), (149, 282, 284, 150), (1039, 1037, 234, 233), (143, 142, 253, 254), (429, 430, 380, 379), (142, 141, 252, 253), (74, 484, 483, 72), (141, 140, 251, 252), (426, 427, 361, 360), (140, 139, 250, 251), (118, 281, 446, 208), (139, 138, 249, 250), (285, 287, 286, 284), (138, 137, 248, 249), (198, 354, 355, 199), (137, 136, 247, 248), (1405, 194, 98, 1407), (136, 135, 246, 247), (123, 438, 437, 124), (259, 430, 429, 258), (1271, 134, 245, 1275), (728, 713, 712, 726), (489, 536, 535, 487), (134, 133, 244, 245), (1406, 1410, 260, 129), (231, 384, 383, 230), (133, 132, 243, 244), (480, 531, 530, 479), (71, 70, 189, 191), (132, 131, 242, 243), (101, 283, 265, 100), (70, 69, 187, 189), (1371, 159, 211, 1375), (427, 428, 378, 361), (69, 68, 185, 187), (39, 473, 472, 37), (68, 67, 183, 185), (428, 429, 379, 378), (67, 66, 181, 183), (72, 483, 480, 53), (66, 65, 179, 181), (150, 284, 286, 151), (65, 64, 177, 179), (383, 384, 352, 351), (64, 63, 175, 177), (265, 283, 282, 264), (63, 62, 173, 175), (476, 527, 504, 475), (62, 61, 171, 173), (1370, 103, 213, 1374), (151, 286, 288, 152), (61, 60, 169, 171), (103, 104, 214, 213), (1408, 1411, 211, 159), (196, 197, 101, 100), (195, 196, 100, 99), (203, 359, 360, 204), (45, 476, 475, 43), (1422, 1412, 306, 1), (43, 475, 474, 41), (41, 474, 473, 39), (280, 267, 266, 281), (279, 268, 267, 280), (278, 269, 268, 279), (277, 270, 269, 278), (276, 271, 270, 277), (275, 272, 271, 276), (274, 273, 272, 275), (149, 150, 43, 41), (70, 71, 266, 267), (112, 111, 274, 275), (69, 70, 267, 268), (113, 112, 275, 276), (68, 69, 268, 269), (114, 113, 276, 277), (67, 68, 269, 270), (115, 114, 277, 278), (66, 67, 270, 271), (116, 115, 278, 279), (65, 66, 271, 272), (117, 116, 279, 280), (64, 65, 272, 273), (118, 117, 280, 281), (192, 323, 325, 193), (17, 15, 312, 313), (150, 151, 45, 43), (303, 301, 302, 304), (60, 61, 302, 301), (61, 108, 304, 302), (108, 107, 303, 304), (308, 307, 336, 337), (321, 320, 349, 350), (9, 7, 308, 309), (27, 25, 317, 318), (1045, 1040, 237, 236), (384, 385, 353, 352), (19, 17, 313, 314), (444, 445, 434, 435), (382, 383, 351, 333), (263, 265, 264, 262), (283, 285, 284, 282), (1232, 9, 309, 1276), (154, 292, 294, 155), (29, 27, 318, 319), (1367, 1, 306, 1376), (21, 19, 314, 315), (1017, 1045, 236, 235), (13, 11, 310, 311), (443, 444, 435, 436), (31, 29, 319, 320), (157, 298, 300, 158), (100, 265, 263, 99), (1018, 1014, 259, 258), (5, 3, 305, 307), (23, 21, 315, 316), (195, 351, 352, 196), (15, 13, 311, 312), (33, 31, 320, 321), (1041, 1039, 233, 232), (7, 5, 307, 308), (25, 23, 316, 317), (1409, 261, 260, 1410), (507, 505, 562, 564), (738, 706, 699, 736), (232, 385, 384, 231), (194, 333, 351, 195), (309, 308, 337, 338), (71, 191, 326, 128), (233, 386, 385, 232), (1276, 309, 338, 1277), (122, 293, 291, 121), (311, 310, 339, 340), (120, 289, 287, 119), (126, 322, 299, 125), (312, 311, 340, 341), (125, 299, 297, 124), (313, 312, 341, 342), (47, 477, 476, 45), (314, 313, 342, 343), (124, 437, 436, 125), (315, 314, 343, 344), (121, 291, 289, 120), (316, 315, 344, 345), (128, 326, 324, 127), (317, 316, 345, 346), (207, 445, 444, 206), (318, 317, 346, 347), (440, 441, 438, 439), (319, 318, 347, 348), (1376, 306, 335, 1377), (445, 446, 433, 434), (320, 319, 348, 349), (307, 305, 334, 336), (128, 433, 266, 71), (50, 623, 616, 48), (36, 592, 589, 34), (73, 639, 629, 54), (1366, 0, 392, 1379), (473, 499, 498, 472), (641, 652, 654, 642), (48, 616, 605, 46), (18, 16, 407, 409), (32, 423, 655, 96), (376, 377, 424, 422), (204, 442, 441, 203), (375, 376, 422, 420), (545, 603, 611, 546), (374, 375, 420, 418), (16, 14, 405, 407), (373, 374, 418, 416), (372, 373, 416, 414), (558, 634, 640, 561), (32, 30, 421, 423), (371, 372, 414, 412), (595, 597, 598, 596), (14, 12, 403, 405), (567, 642, 654, 569), (370, 371, 412, 410), (369, 370, 410, 408), (119, 449, 469, 199), (30, 28, 419, 421), (368, 369, 408, 406), (12, 10, 401, 403), (367, 368, 406, 404), (366, 367, 404, 402), (28, 26, 417, 419), (548, 622, 624, 553), (44, 602, 599, 42), (1414, 1415, 591, 539), (540, 594, 596, 541), (1423, 1413, 392, 0), (629, 639, 640, 634), (589, 592, 594, 591), (40, 597, 595, 38), (75, 641, 639, 73), (46, 605, 602, 44), (1379, 1380, 394, 393), (393, 394, 396, 395), (395, 396, 398, 397), (397, 398, 400, 399), (1279, 1280, 402, 401), (401, 402, 404, 403), (403, 404, 406, 405), (405, 406, 408, 407), (407, 408, 410, 409), (409, 410, 412, 411), (411, 412, 414, 413), (413, 414, 416, 415), (415, 416, 418, 417), (417, 418, 420, 419), (419, 420, 422, 421), (421, 422, 424, 423), (52, 627, 623, 50), (541, 596, 598, 542), (602, 605, 611, 603), (561, 640, 642, 567), (546, 611, 622, 548), (203, 441, 440, 202), (543, 601, 603, 545), (597, 599, 601, 598), (20, 18, 409, 411), (574, 656, 424, 377), (652, 655, 656, 654), (1413, 589, 591, 1415), (655, 423, 424, 656), (555, 628, 634, 558), (4, 2, 393, 395), (122, 439, 438, 123), (616, 623, 624, 622), (321, 350, 536, 489), (599, 602, 603, 601), (42, 599, 597, 40), (22, 20, 411, 413), (592, 595, 596, 594), (472, 498, 493, 470), (6, 4, 395, 397), (38, 595, 592, 36), (627, 629, 634, 628), (24, 22, 413, 415), (569, 654, 656, 574), (77, 652, 641, 75), (1378, 362, 394, 1380), (8, 6, 397, 399), (362, 363, 396, 394), (553, 624, 628, 555), (26, 24, 415, 417), (363, 364, 398, 396), (364, 365, 400, 398), (1233, 8, 399, 1279), (1278, 366, 402, 1280), (605, 616, 622, 611), (455, 454, 1837, 1838), (508, 506, 563, 565), (692, 740, 738, 690), (768, 681, 680, 767), (482, 481, 537, 547), (745, 768, 767, 744), (666, 710, 711, 667), (662, 706, 707, 663), (690, 738, 736, 688), (509, 508, 565, 566), (810, 831, 833, 808), (96, 655, 652, 77), (667, 711, 712, 668), (744, 767, 766, 743), (539, 591, 594, 540), (1426, 1420, 819, 869), (486, 482, 547, 549), (639, 641, 642, 640), (1282, 509, 566, 1284), (862, 817, 823, 870), (623, 627, 628, 624), (488, 486, 549, 550), (54, 629, 627, 52), (1309, 749, 748, 1311), (466, 467, 526, 525), (490, 488, 550, 551), (465, 466, 525, 524), (1320, 743, 742, 1313), (464, 465, 524, 523), (492, 490, 551, 552), (463, 464, 523, 522), (1286, 621, 509, 1282), (703, 700, 637, 638), (693, 741, 740, 692), (813, 844, 830, 812), (702, 696, 632, 633), (664, 708, 709, 665), (1392, 695, 625, 1388), (619, 617, 505, 507), (669, 713, 715, 670), (752, 809, 779, 750), (617, 614, 500, 505), (685, 734, 733, 684), (747, 772, 771, 746), (614, 613, 497, 500), (689, 737, 735, 686), (613, 612, 496, 497), (673, 718, 719, 674), (612, 610, 494, 496), (675, 720, 526, 467), (610, 609, 492, 494), (681, 728, 726, 680), (609, 608, 490, 492), (678, 724, 722, 677), (608, 607, 488, 490), (766, 679, 678, 763), (607, 606, 486, 488), (1319, 744, 743, 1320), (606, 604, 482, 486), (750, 779, 776, 749), (680, 726, 725, 679), (700, 694, 636, 637), (604, 593, 481, 482), (547, 537, 515, 516), (686, 735, 734, 685), (683, 732, 729, 682), (672, 717, 718, 673), (549, 547, 516, 517), (845, 862, 870, 844), (550, 549, 517, 518), (860, 818, 816, 871), (551, 550, 518, 519), (1433, 1419, 590, 1317), (552, 551, 519, 520), (1324, 756, 755, 1316), (554, 552, 520, 521), (690, 840, 850, 692), (556, 554, 521, 522), (1429, 1425, 625, 695), (557, 556, 522, 523), (867, 822, 821, 854), (559, 557, 523, 524), (1384, 544, 511, 1383), (741, 708, 707, 740), (562, 559, 524, 525), (563, 560, 510, 512), (722, 709, 708, 741), (564, 562, 525, 526), (565, 563, 512, 513), (733, 717, 716, 732), (668, 712, 713, 669), (566, 565, 513, 514), (670, 715, 716, 671), (1417, 1418, 544, 501), (1284, 566, 514, 1283), (746, 771, 768, 745), (726, 712, 711, 725), (1427, 1426, 869, 841), (1381, 451, 510, 1383), (506, 502, 560, 563), (1424, 1428, 645, 600), (451, 453, 512, 510), (505, 500, 559, 562), (1311, 748, 747, 1312), (453, 454, 513, 512), (734, 718, 717, 733), (1310, 750, 749, 1309), (454, 455, 514, 513), (1382, 501, 544, 1384), (1316, 755, 753, 1321), (1281, 456, 515, 1283), (500, 497, 557, 559), (456, 457, 516, 515), (809, 689, 686, 779), (1419, 1424, 600, 590), (457, 458, 517, 516), (497, 496, 556, 557), (458, 459, 518, 517), (1318, 746, 745, 1314), (459, 460, 519, 518), (496, 494, 554, 556), (460, 461, 520, 519), (1323, 752, 750, 1310), (461, 462, 521, 520), (494, 492, 552, 554), (462, 463, 522, 521), (743, 766, 763, 742), (1294, 1315, 588, 568), (564, 526, 720, 737), (740, 707, 706, 738), (619, 507, 689, 809), (1295, 1294, 568, 570), (660, 699, 706, 662), (1296, 1295, 570, 571), (763, 678, 677, 759), (1297, 1296, 571, 572), (779, 686, 685, 776), (1298, 1297, 572, 573), (454, 453, 1835, 1837), (1299, 1298, 573, 575), (542, 598, 601, 543), (1300, 1299, 575, 576), (772, 683, 682, 771), (1301, 1300, 576, 577), (1421, 1416, 699, 660), (1302, 1301, 577, 579), (1396, 1317, 590, 1385), (776, 685, 684, 775), (1304, 1302, 579, 582), (1305, 1303, 580, 583), (1418, 1416, 511, 544), (1306, 1304, 582, 584), (1307, 1305, 583, 585), (870, 823, 822, 867), (771, 682, 681, 768), (1308, 1307, 585, 586), (775, 684, 683, 772), (1313, 742, 757, 1322), (1326, 1308, 586, 1285), (568, 588, 593, 604), (729, 715, 713, 728), (725, 711, 710, 724), (869, 819, 818, 860), (570, 568, 604, 606), (759, 677, 693, 813), (571, 570, 606, 607), (767, 680, 679, 766), (572, 571, 607, 608), (737, 720, 719, 735), (573, 572, 608, 609), (724, 710, 709, 722), (575, 573, 609, 610), (674, 719, 720, 675), (576, 575, 610, 612), (682, 729, 728, 681), (577, 576, 612, 613), (663, 707, 708, 664), (579, 577, 613, 614), (1385, 590, 600, 1386), (684, 733, 732, 683), (582, 579, 614, 617), (583, 580, 615, 618), (671, 716, 717, 672), (584, 582, 617, 619), (585, 583, 618, 620), (665, 709, 710, 666), (679, 725, 724, 678), (586, 585, 620, 621), (732, 716, 715, 729), (677, 722, 741, 693), (1285, 586, 621, 1286), (1321, 753, 751, 1325), (638, 637, 630, 631), (1312, 747, 746, 1318), (637, 636, 632, 630), (636, 635, 633, 632), (1388, 625, 626, 1387), (1314, 745, 744, 1319), (1322, 757, 756, 1324), (704, 697, 631, 630), (697, 703, 638, 631), (1417, 1427, 841, 688), (742, 763, 759, 757), (694, 701, 635, 636), (1391, 702, 633, 1387), (693, 845, 844, 813), (756, 813, 812, 755), (822, 816, 818, 821), (696, 704, 630, 632), (506, 508, 651, 647), (821, 818, 819, 820), (584, 619, 809, 752), (688, 841, 840, 690), (1382, 502, 648, 1389), (618, 615, 646, 644), (1306, 584, 752, 1323), (830, 867, 854, 831), (509, 621, 649, 650), (508, 509, 650, 651), (620, 618, 644, 643), (748, 775, 772, 747), (749, 776, 775, 748), (753, 810, 808, 751), (1386, 600, 645, 1390), (502, 506, 647, 648), (840, 860, 871, 850), (621, 620, 643, 649), (757, 759, 813, 756), (755, 812, 810, 753), (1428, 1429, 695, 645), (831, 854, 868, 833), (692, 850, 845, 693), (854, 821, 820, 868), (647, 651, 704, 696), (1425, 1420, 626, 625), (1389, 648, 702, 1391), (644, 646, 701, 694), (812, 830, 831, 810), (650, 649, 703, 697), (651, 650, 697, 704), (823, 817, 816, 822), (841, 869, 860, 840), (643, 644, 694, 700), (1390, 645, 695, 1392), (648, 647, 696, 702), (850, 871, 862, 845), (649, 643, 700, 703), (844, 870, 867, 830), (871, 816, 817, 862), (939, 881, 874, 938), (916, 924, 731, 794), (949, 790, 792, 950), (906, 903, 730, 760), (796, 795, 714, 761), (1000, 896, 898, 1001), (964, 995, 986, 893), (800, 796, 761, 778), (911, 906, 760, 777), (946, 785, 780, 944), (1004, 937, 879, 1008), (924, 907, 764, 731), (802, 797, 765, 727), (874, 983, 991, 938), (1001, 898, 880, 997), (923, 908, 769, 842), (849, 798, 770, 843), (997, 880, 878, 996), (893, 986, 994, 958), (921, 909, 773, 824), (829, 799, 774, 825), (1003, 944, 780, 913), (783, 891, 992, 945), (909, 911, 777, 773), (799, 800, 778, 774), (884, 985, 995, 964), (1005, 951, 896, 1000), (806, 807, 792, 790), (980, 1006, 1005, 979), (828, 806, 790, 827), (945, 875, 884, 940), (848, 805, 788, 847), (784, 939, 938, 782), (794, 804, 786, 781), (807, 803, 785, 792), (937, 781, 786, 947), (912, 781, 937, 1004), (803, 801, 780, 785), (1008, 879, 883, 998), (915, 913, 780, 801), (943, 899, 881, 939), (1007, 963, 889, 999), (956, 952, 897, 942), (942, 897, 899, 943), (968, 964, 893, 941), (952, 993, 987, 897), (955, 827, 790, 949), (967, 847, 788, 948), (881, 984, 983, 874), (826, 956, 942, 791), (846, 968, 941, 789), (958, 994, 993, 952), (981, 1007, 999, 973), (950, 792, 785, 946), (903, 915, 801, 730), (760, 730, 801, 803), (777, 760, 803, 807), (731, 764, 804, 794), (842, 769, 805, 848), (824, 773, 806, 828), (773, 777, 807, 806), (791, 793, 800, 799), (826, 791, 799, 829), (846, 789, 798, 849), (783, 787, 797, 802), (793, 784, 796, 800), (784, 782, 795, 796), (912, 916, 794, 781), (836, 826, 829, 839), (834, 824, 828, 838), (996, 878, 944, 1003), (880, 946, 944, 878), (838, 828, 827, 837), (969, 996, 1003, 977), (963, 967, 948, 889), (839, 829, 825, 835), (922, 921, 824, 834), (951, 955, 949, 896), (896, 949, 950, 898), (908, 922, 834, 769), (798, 839, 835, 770), (791, 942, 943, 793), (977, 1003, 913, 863), (805, 838, 837, 788), (898, 950, 946, 880), (879, 937, 947, 883), (769, 834, 838, 805), (789, 836, 839, 798), (787, 846, 849, 797), (764, 842, 848, 804), (970, 1008, 998, 972), (783, 945, 940, 787), (793, 943, 939, 784), (836, 962, 956, 826), (957, 961, 955, 951), (804, 848, 847, 786), (797, 849, 843, 765), (907, 923, 842, 764), (886, 902, 876, 857), (941, 893, 958, 962), (998, 883, 963, 1007), (887, 901, 873, 858), (901, 900, 872, 873), (961, 837, 827, 955), (978, 1004, 1008, 970), (882, 894, 865, 852), (985, 972, 981, 995), (929, 930, 1011, 1010), (883, 947, 967, 963), (983, 969, 977, 991), (894, 892, 863, 865), (789, 941, 962, 836), (992, 978, 970, 982), (888, 890, 861, 859), (995, 981, 973, 986), (900, 888, 859, 872), (948, 788, 837, 961), (902, 887, 858, 876), (982, 970, 972, 985), (877, 886, 857, 853), (890, 885, 856, 861), (991, 977, 863, 892), (885, 882, 852, 856), (895, 877, 853, 866), (802, 727, 877, 895), (761, 714, 882, 885), (986, 973, 980, 994), (778, 761, 885, 890), (727, 765, 886, 877), (987, 974, 975, 988), (843, 770, 887, 902), (1006, 957, 951, 1005), (825, 774, 888, 900), (993, 979, 974, 987), (774, 778, 890, 888), (988, 975, 971, 984), (889, 948, 961, 957), (795, 782, 892, 894), (994, 980, 979, 993), (787, 940, 968, 846), (984, 971, 969, 983), (947, 786, 847, 967), (714, 795, 894, 882), (783, 802, 895, 891), (962, 958, 952, 956), (835, 825, 900, 901), (770, 835, 901, 887), (940, 884, 964, 968), (999, 889, 957, 1006), (765, 843, 902, 886), (857, 876, 923, 907), (975, 1001, 997, 971), (974, 1000, 1001, 975), (858, 873, 922, 908), (873, 872, 921, 922), (979, 1005, 1000, 974), (866, 916, 936, 932), (852, 865, 915, 903), (971, 997, 996, 969), (992, 1010, 1011, 978), (945, 992, 982, 875), (899, 988, 984, 881), (865, 863, 913, 915), (978, 1011, 1013, 1004), (972, 998, 1007, 981), (859, 861, 911, 909), (897, 987, 988, 899), (872, 859, 909, 921), (973, 999, 1006, 980), (876, 858, 908, 923), (938, 991, 892, 782), (853, 857, 907, 924), (861, 856, 906, 911), (875, 982, 985, 884), (856, 852, 903, 906), (866, 853, 924, 916), (929, 931, 932, 930), (930, 935, 1013, 1011), (930, 932, 936, 935), (1004, 1013, 935, 912), (916, 912, 935, 936), (895, 866, 932, 931), (891, 929, 1010, 992), (891, 895, 931, 929), (1009, 1012, 990, 1002), (587, 658, 661, 687, 705, 723, 754, 762, 814, 832, 855, 904, 910, 917, 919, 925, 927, 933, 953, 959, 965, 976, 990, 1012, 327, 329, 331, 381, 432, 471, 495, 578), (914, 910, 904, 905), (676, 661, 658, 659), (328, 327, 1012, 1009), (1002, 989, 1082, 1083), (918, 917, 910, 914), (691, 687, 661, 676), (330, 329, 327, 328), (920, 919, 917, 918), (721, 705, 687, 691), (332, 331, 329, 330), (926, 925, 919, 920), (739, 723, 705, 721), (431, 381, 331, 332), (928, 927, 925, 926), (758, 754, 723, 739), (447, 432, 381, 431), (934, 933, 927, 928), (811, 762, 754, 758), (491, 471, 432, 447), (954, 953, 933, 934), (815, 814, 762, 811), (538, 495, 471, 491), (960, 959, 953, 954), (851, 832, 814, 815), (581, 578, 495, 538), (966, 965, 959, 960), (864, 855, 832, 851), (657, 587, 578, 581), (989, 976, 965, 966), (905, 904, 855, 864), (1002, 990, 976, 989), (659, 658, 587, 657), (1215, 1213, 1039, 1041), (1198, 1201, 1014, 1018), (1199, 1219, 1045, 1017), (1219, 1214, 1040, 1045), (1213, 1211, 1037, 1039), (1212, 1196, 1020, 1038), (1214, 1197, 1019, 1040), (1197, 1212, 1038, 1019), (1211, 1199, 1017, 1037), (1217, 1200, 1015, 1043), (1201, 1210, 1036, 1014), (1395, 1393, 1021, 1195), (1195, 1021, 1022, 1194), (1194, 1022, 1023, 1193), (1193, 1023, 1024, 1192), (1289, 1287, 1025, 1191), (1191, 1025, 1026, 1190), (1167, 369, 1051, 1187), (369, 368, 1049, 1051), (1202, 1028, 1029, 1203), (1203, 1029, 1030, 1204), (1204, 1030, 1031, 1205), (1205, 1031, 1032, 1206), (1206, 1032, 1033, 1207), (1207, 1033, 1034, 1208), (1208, 1034, 1035, 1209), (1209, 1035, 1036, 1210), (1200, 1216, 1042, 1015), (1216, 1215, 1041, 1042), (1218, 1198, 1018, 1044), (1432, 1217, 1043, 1430), (1196, 1218, 1044, 1020), (1220, 1046, 1048, 1221), (1221, 1048, 1050, 1222), (1027, 1028, 1050, 1048), (1190, 1026, 1046, 1220), (368, 367, 1047, 1049), (1026, 1027, 1048, 1046), (1080, 1083, 1115, 1112), (758, 739, 1056, 1058), (926, 920, 1071, 1073), (581, 538, 1077, 1072), (934, 928, 1074, 1076), (330, 328, 1075, 1070), (928, 926, 1073, 1074), (989, 966, 1081, 1082), (966, 960, 1079, 1081), (691, 676, 1057, 1053), (920, 918, 1069, 1071), (918, 914, 1068, 1069), (328, 1009, 1080, 1075), (657, 581, 1072, 1067), (659, 657, 1067, 1062), (864, 851, 1063, 1064), (914, 905, 1066, 1068), (721, 691, 1053, 1052), (954, 934, 1076, 1078), (491, 447, 1055, 1054), (960, 954, 1078, 1079), (447, 431, 1060, 1055), (538, 491, 1054, 1077), (739, 721, 1052, 1056), (332, 330, 1070, 1065), (811, 758, 1058, 1059), (815, 811, 1059, 1061), (851, 815, 1061, 1063), (431, 332, 1065, 1060), (1009, 1002, 1083, 1080), (905, 864, 1064, 1066), (676, 659, 1062, 1057), (1098, 1096, 1095, 1093, 1091, 1090, 1088, 1084, 1085, 1089, 1094, 1099, 1104, 1109, 1086, 1087, 1092, 1097, 1102, 1107, 1112, 1115, 1114, 1113, 1111, 1110, 1108, 1106, 1105, 1103, 1101, 1100), (1071, 1069, 1101, 1103), (1058, 1056, 1088, 1090), (1083, 1082, 1114, 1115), (1067, 1072, 1104, 1099), (1059, 1058, 1090, 1091), (1073, 1071, 1103, 1105), (1055, 1060, 1092, 1087), (1074, 1073, 1105, 1106), (1061, 1059, 1091, 1093), (1070, 1075, 1107, 1102), (1057, 1062, 1094, 1089), (1076, 1074, 1106, 1108), (1063, 1061, 1093, 1095), (1072, 1077, 1109, 1104), (1064, 1063, 1095, 1096), (1078, 1076, 1108, 1110), (1060, 1065, 1097, 1092), (1079, 1078, 1110, 1111), (1066, 1064, 1096, 1098), (1075, 1080, 1112, 1107), (1062, 1067, 1099, 1094), (1052, 1053, 1085, 1084), (1081, 1079, 1111, 1113), (1068, 1066, 1098, 1100), (1054, 1055, 1087, 1086), (1077, 1054, 1086, 1109), (1069, 1068, 1100, 1101), (1056, 1052, 1084, 1088), (1082, 1081, 1113, 1114), (1065, 1070, 1102, 1097), (1053, 1057, 1089, 1085), (1116, 1117, 1119, 1118), (1118, 1119, 1123, 1122), (1122, 1123, 1121, 1120), (1120, 1121, 1117, 1116), (1118, 1122, 1120, 1116), (1123, 1119, 1117, 1121), (1249, 1226, 1127, 1150), (1124, 1229, 1350, 1337), (1228, 1249, 1150, 1125), (1251, 1152, 1153, 1252), (1252, 1153, 1154, 1253), (1134, 1152, 1259, 1258), (1248, 1247, 1148, 1149), (1224, 1248, 1149, 1129), (1241, 1142, 1143, 1242), (1240, 1141, 1142, 1241), (1239, 1140, 1141, 1240), (1238, 1139, 1140, 1239), (1237, 1138, 1139, 1238), (1236, 1137, 1138, 1237), (1235, 1136, 1137, 1236), (1234, 1135, 1136, 1235), (1202, 1135, 1154, 1222), (1185, 1166, 1265, 1267), (1231, 1132, 1257, 1260), (1230, 1131, 1132, 1231), (1229, 1124, 1131, 1230), (1194, 1124, 1337, 1336), (1162, 1161, 1349, 1351), (1223, 1242, 1143, 1130), (1129, 1200, 1340, 1341), (1243, 1225, 1128, 1144), (1227, 1244, 1145, 1126), (1246, 1227, 1126, 1147), (1244, 1228, 1125, 1145), (1245, 1243, 1144, 1146), (1250, 1246, 1147, 1151), (1225, 1250, 1151, 1128), (1226, 1223, 1130, 1127), (1247, 1245, 1146, 1148), (542, 543, 1178, 1180), (569, 574, 1155, 1158), (546, 548, 1184, 1157), (548, 553, 1179, 1184), (543, 545, 1176, 1178), (558, 561, 1160, 1177), (553, 555, 1159, 1179), (555, 558, 1177, 1159), (545, 546, 1157, 1176), (539, 540, 1156, 1182), (574, 377, 1175, 1155), (1378, 1394, 1161, 362), (362, 1161, 1162, 363), (363, 1162, 1163, 364), (364, 1163, 1164, 365), (1278, 1288, 1165, 366), (366, 1165, 1166, 367), (369, 1167, 1168, 370), (370, 1168, 1169, 371), (371, 1169, 1170, 372), (372, 1170, 1171, 373), (373, 1171, 1172, 374), (374, 1172, 1173, 375), (375, 1173, 1174, 376), (376, 1174, 1175, 377), (540, 541, 1181, 1156), (541, 542, 1180, 1181), (367, 1166, 1185, 1047), (1049, 1186, 1187, 1051), (1047, 1185, 1186, 1049), (561, 567, 1183, 1160), (1414, 539, 1182, 1431), (567, 569, 1158, 1183), (1234, 1167, 1187, 1253), (1028, 1202, 1222, 1050), (1134, 1190, 1220, 1152), (1153, 1221, 1222, 1154), (1152, 1220, 1221, 1153), (1125, 1150, 1218, 1196), (1156, 1224, 1346, 1347), (1150, 1127, 1198, 1218), (1149, 1148, 1215, 1216), (1129, 1149, 1216, 1200), (1142, 1209, 1210, 1143), (1141, 1208, 1209, 1142), (1140, 1207, 1208, 1141), (1139, 1206, 1207, 1140), (1138, 1205, 1206, 1139), (1137, 1204, 1205, 1138), (1136, 1203, 1204, 1137), (1135, 1202, 1203, 1136), (1133, 1191, 1190, 1134), (1251, 1185, 1267, 1266), (1131, 1193, 1192, 1132), (1124, 1194, 1193, 1131), (1394, 1188, 1354, 1398), (1200, 1217, 1342, 1340), (1130, 1143, 1210, 1201), (1229, 1162, 1351, 1350), (1144, 1128, 1199, 1211), (1126, 1145, 1212, 1197), (1147, 1126, 1197, 1214), (1145, 1125, 1196, 1212), (1146, 1144, 1211, 1213), (1151, 1147, 1214, 1219), (1128, 1151, 1219, 1199), (1127, 1130, 1201, 1198), (1148, 1146, 1213, 1215), (1135, 1234, 1253, 1154), (1180, 1178, 1245, 1247), (1158, 1155, 1223, 1226), (1157, 1184, 1250, 1225), (1184, 1179, 1246, 1250), (1178, 1176, 1243, 1245), (1177, 1160, 1228, 1244), (1179, 1159, 1227, 1246), (1159, 1177, 1244, 1227), (1176, 1157, 1225, 1243), (1182, 1156, 1347, 1353), (1155, 1175, 1242, 1223), (1431, 1182, 1353, 1435), (1395, 1195, 1338, 1399), (1162, 1229, 1230, 1163), (1163, 1230, 1231, 1164), (1166, 1165, 1263, 1265), (1164, 1231, 1260, 1261), (1167, 1234, 1235, 1168), (1168, 1235, 1236, 1169), (1169, 1236, 1237, 1170), (1170, 1237, 1238, 1171), (1171, 1238, 1239, 1172), (1172, 1239, 1240, 1173), (1173, 1240, 1241, 1174), (1174, 1241, 1242, 1175), (1156, 1181, 1248, 1224), (1181, 1180, 1247, 1248), (1132, 1192, 1256, 1257), (1186, 1252, 1253, 1187), (1185, 1251, 1252, 1186), (1160, 1183, 1249, 1228), (1224, 1129, 1341, 1346), (1183, 1158, 1226, 1249), (1264, 1258, 1259, 1266), (1262, 1255, 1258, 1264), (1293, 1290, 1255, 1262), (1290, 1292, 1254, 1255), (1291, 1293, 1262, 1263), (1263, 1262, 1264, 1265), (1265, 1264, 1266, 1267), (1133, 1134, 1258, 1255), (1152, 1251, 1266, 1259), (1289, 1191, 1254, 1292), (1191, 1133, 1255, 1254), (1288, 1164, 1261, 1291), (1165, 1288, 1291, 1263), (1192, 1289, 1292, 1256), (1261, 1260, 1293, 1291), (1257, 1256, 1292, 1290), (1260, 1257, 1290, 1293), (365, 1164, 1288, 1278), (1192, 1024, 1287, 1289), (588, 1285, 1286, 593), (1315, 1326, 1285, 588), (455, 1281, 1283, 514), (537, 1284, 1283, 515), (593, 1286, 1282, 481), (481, 1282, 1284, 537), (365, 1278, 1280, 400), (10, 1233, 1279, 401), (399, 400, 1280, 1279), (310, 1276, 1277, 339), (11, 1232, 1276, 310), (135, 1271, 1275, 246), (245, 216, 1274, 1275), (167, 166, 1273, 1272), (1024, 134, 1271, 1287), (60, 1268, 1272, 169), (106, 1270, 1274, 216), (83, 1269, 1273, 166), (106, 59, 1268, 1270), (83, 9, 1232, 1269), (339, 1277, 1326, 1315), (350, 1306, 1323, 536), (504, 1322, 1324, 503), (530, 1314, 1319, 529), (532, 1312, 1318, 531), (498, 1321, 1325, 493), (1277, 338, 1308, 1326), (527, 1313, 1322, 504), (338, 337, 1307, 1308), (337, 336, 1305, 1307), (350, 349, 1304, 1306), (336, 334, 1303, 1305), (349, 348, 1302, 1304), (1377, 335, 1317, 1396), (348, 347, 1301, 1302), (347, 346, 1300, 1301), (346, 345, 1299, 1300), (345, 344, 1298, 1299), (344, 343, 1297, 1298), (343, 342, 1296, 1297), (342, 341, 1295, 1296), (341, 340, 1294, 1295), (340, 339, 1315, 1294), (536, 1323, 1310, 535), (531, 1318, 1314, 530), (499, 1316, 1321, 498), (535, 1310, 1309, 534), (533, 1311, 1312, 532), (503, 1324, 1316, 499), (1403, 1433, 1317, 335), (529, 1319, 1320, 528), (528, 1320, 1313, 527), (534, 1309, 1311, 533), (536, 535, 1334, 1335), (348, 349, 1331, 1330), (346, 347, 1329, 1328), (535, 534, 1333, 1334), (349, 350, 1332, 1331), (347, 348, 1330, 1329), (345, 346, 1328, 1327), (350, 536, 1335, 1332), (1400, 1344, 1356, 1402), (1397, 1339, 1359, 1401), (1352, 1346, 1362, 1365), (1437, 1352, 1365, 1439), (1434, 1343, 1342, 1436), (1339, 1338, 1336, 1337), (1397, 1399, 1338, 1339), (1343, 1341, 1340, 1342), (1353, 1347, 1346, 1352), (1398, 1400, 1348, 1349), (1349, 1348, 1350, 1351), (1435, 1353, 1352, 1437), (1432, 1189, 1355, 1436), (1195, 1194, 1336, 1338), (1439, 1365, 1358, 1438), (1363, 1359, 1360, 1364), (1402, 1401, 1359, 1363), (1365, 1362, 1361, 1358), (1341, 1343, 1358, 1361), (1337, 1350, 1364, 1360), (1434, 1345, 1357, 1438), (1350, 1348, 1363, 1364), (1339, 1337, 1360, 1359), (1346, 1341, 1361, 1362), (1356, 1357, 1401, 1402), (1354, 1344, 1400, 1398), (1345, 1355, 1399, 1397), (1345, 1397, 1401, 1357), (1348, 1400, 1402, 1363), (334, 1377, 1396, 1303), (1189, 1395, 1399, 1355), (1161, 1394, 1398, 1349), (391, 1188, 1394, 1378), (1189, 1016, 1393, 1395), (646, 1390, 1392, 701), (653, 1389, 1391, 698), (615, 1386, 1390, 646), (501, 1382, 1389, 653), (698, 1391, 1387, 626), (635, 1388, 1387, 633), (580, 1385, 1386, 615), (1303, 1396, 1385, 580), (502, 1382, 1384, 560), (452, 1381, 1383, 511), (560, 1384, 1383, 510), (701, 1392, 1388, 635), (391, 1378, 1380, 450), (392, 450, 1380, 1379), (2, 1366, 1379, 393), (305, 1376, 1377, 334), (3, 1367, 1376, 305), (130, 1370, 1374, 212), (131, 1371, 1375, 242), (211, 212, 1374, 1375), (209, 210, 1373, 1372), (1016, 159, 1371, 1393), (56, 1368, 1372, 161), (79, 1369, 1373, 210), (130, 55, 1368, 1370), (79, 1, 1367, 1369), (1343, 1434, 1438, 1358), (1356, 1439, 1438, 1357), (1217, 1432, 1436, 1342), (1354, 1435, 1437, 1344), (1345, 1434, 1436, 1355), (1344, 1437, 1439, 1356), (493, 1325, 1433, 1403), (1188, 1431, 1435, 1354), (391, 1414, 1431, 1188), (1189, 1432, 1430, 1016), (820, 819, 1420, 1425), (833, 868, 1429, 1428), (501, 653, 1427, 1417), (736, 699, 1416, 1418), (452, 511, 1416, 1421), (751, 808, 1424, 1419), (808, 833, 1428, 1424), (653, 698, 1426, 1427), (688, 736, 1418, 1417), (868, 820, 1425, 1429), (1325, 751, 1419, 1433), (698, 626, 1420, 1426), (392, 1413, 1415, 450), (34, 589, 1413, 1423), (391, 450, 1415, 1414), (209, 1409, 1410, 210), (35, 470, 1412, 1422), (229, 382, 1411, 1408), (79, 210, 1410, 1406), (130, 1405, 1407, 55), (211, 1411, 1404, 212), (470, 493, 1403, 1412), (130, 212, 1404, 1405), (1016, 1430, 1408, 159), (98, 261, 1409, 1407), (79, 1406, 1422, 1), (1471, 1457, 1468, 1461, 1460, 1473, 1472, 1470, 1469, 1466, 1465, 1467, 1464, 1463, 1462, 1459, 1458, 1474), (1471, 1440, 1441, 1442, 1443, 1444, 1445, 1446, 1447, 1448, 1449, 1450, 1451, 1452, 1453, 1454, 1455, 1456, 1457), (52, 50, 1469, 1470), (54, 52, 1470, 1472), (48, 46, 1465, 1466), (26, 28, 1455, 1454), (16, 18, 1450, 1449), (46, 44, 1467, 1465), (1233, 10, 1446, 1445), (40, 38, 1462, 1463), (1366, 2, 1441, 1440), (44, 42, 1464, 1467), (50, 48, 1466, 1469), (28, 30, 1456, 1455), (18, 20, 1451, 1450), (38, 36, 1459, 1462), (96, 77, 1461, 1468), (10, 12, 1447, 1446), (8, 1233, 1445, 1444), (30, 32, 1457, 1456), (2, 4, 1442, 1441), (20, 22, 1452, 1451), (1423, 0, 1471, 1474), (32, 96, 1468, 1457), (0, 1366, 1440, 1471), (75, 73, 1473, 1460), (12, 14, 1448, 1447), (22, 24, 1453, 1452), (4, 6, 1443, 1442), (42, 40, 1463, 1464), (34, 1423, 1474, 1458), (24, 26, 1454, 1453), (36, 34, 1458, 1459), (14, 16, 1449, 1448), (73, 54, 1472, 1473), (1507, 1483, 1478, 1505), (1495, 1493, 1482, 1485), (1499, 1501, 1480, 1486), (1500, 1475, 1484, 1503), (1514, 1502, 1523, 1522), (1508, 1477, 1483, 1507), (1515, 1509, 1490, 1511), (1486, 1498, 1521, 1517), (1496, 1495, 1485, 1481), (1503, 1484, 1476, 1504), (1512, 1489, 1506, 1516), (1494, 1498, 1491, 1489), (1513, 1511, 1490, 1497), (1484, 1510, 1509, 1476), (1498, 1497, 1490, 1491), (1492, 1507, 1505, 1488), (1486, 1480, 1497, 1498), (1501, 1513, 1497, 1480), (1499, 1486, 1517, 1520), (1487, 1492, 1495, 1496), (1512, 1514, 1494, 1489), (1492, 1488, 1493, 1495), (1475, 1506, 1510, 1484), (1510, 1491, 1490, 1509), (1487, 1508, 1507, 1492), (1504, 1476, 1509, 1515), (1506, 1489, 1491, 1510), (1516, 1506, 1475, 1500), (1535, 1516, 1500, 1546), (1544, 1504, 1515, 1536), (1539, 1537, 1514, 1512), (1542, 1538, 1513, 1501), (1538, 1540, 1511, 1513), (1539, 1512, 1516, 1535), (1543, 1503, 1504, 1544), (1545, 1541, 1499, 1502), (1536, 1515, 1511, 1540), (1537, 1545, 1502, 1514), (1546, 1500, 1503, 1543), (1541, 1542, 1501, 1499), (1522, 1523, 1518, 1519), (1523, 1520, 1517, 1518), (1518, 1517, 1521, 1519), (1502, 1499, 1520, 1523), (1494, 1514, 1522, 1519), (1498, 1494, 1519, 1521), (1555, 1556, 1532, 1531), (1548, 1525, 1533, 1557), (1551, 1547, 1479, 1527), (1550, 1526, 1530, 1554), (1547, 1555, 1531, 1479), (1557, 1533, 1534, 1558), (1553, 1529, 1524, 1549), (1552, 1554, 1530, 1528), (1556, 1552, 1528, 1532), (1553, 1551, 1527, 1529), (1558, 1534, 1526, 1550), (1549, 1524, 1525, 1548), (1531, 1532, 1542, 1541), (1525, 1546, 1543, 1533), (1527, 1479, 1545, 1537), (1526, 1536, 1540, 1530), (1479, 1531, 1541, 1545), (1533, 1543, 1544, 1534), (1529, 1539, 1535, 1524), (1528, 1530, 1540, 1538), (1532, 1528, 1538, 1542), (1529, 1527, 1537, 1539), (1534, 1544, 1536, 1526), (1524, 1535, 1546, 1525), (1561, 1549, 1548, 1560), (1570, 1558, 1550, 1562), (1565, 1563, 1551, 1553), (1568, 1564, 1552, 1556), (1564, 1566, 1554, 1552), (1565, 1553, 1549, 1561), (1569, 1557, 1558, 1570), (1559, 1567, 1555, 1547), (1562, 1550, 1554, 1566), (1563, 1559, 1547, 1551), (1560, 1548, 1557, 1569), (1567, 1568, 1556, 1555), (1579, 1580, 1568, 1567), (1572, 1560, 1569, 1581), (1575, 1571, 1559, 1563), (1574, 1562, 1566, 1578), (1571, 1579, 1567, 1559), (1581, 1569, 1570, 1582), (1577, 1565, 1561, 1573), (1576, 1578, 1566, 1564), (1580, 1576, 1564, 1568), (1577, 1575, 1563, 1565), (1582, 1570, 1562, 1574), (1573, 1561, 1560, 1572), (1508, 1573, 1572, 1477), (1478, 1582, 1574, 1505), (1487, 1496, 1575, 1577), (1482, 1493, 1576, 1580), (1493, 1488, 1578, 1576), (1487, 1577, 1573, 1508), (1483, 1581, 1582, 1478), (1481, 1485, 1579, 1571), (1505, 1574, 1578, 1488), (1496, 1481, 1571, 1575), (1477, 1572, 1581, 1483), (1485, 1482, 1580, 1579), (1583, 1784, 1775, 1701), (1655, 1632, 1590, 1653), (1653, 1590, 1588, 1654), (1868, 1762, 1668, 1642), (1738, 1757, 1694, 1584), (1710, 1716, 1735, 1708), (1625, 1593, 1594, 1630), (1646, 1645, 1593, 1625), (1598, 1599, 1602, 1595), (1645, 1652, 1594, 1593), (1666, 1664, 1596, 1597), (1869, 1763, 1761, 1714), (1667, 1666, 1597, 1624), (1689, 1707, 1710, 1599), (1597, 1596, 1601, 1600), (1602, 1708, 1703, 1696), (1624, 1597, 1600, 1623), (1763, 1680, 1690, 1761), (1616, 1610, 1612, 1617), (1706, 1725, 1648, 1636), (1670, 1668, 1610, 1616), (1703, 1733, 1725, 1706), (1697, 1696, 1673, 1665), (1657, 1756, 1661, 1604), (1613, 1604, 1606, 1619), (1649, 1648, 1608, 1615), (1658, 1619, 1606, 1656), (1765, 1766, 1738, 1736), (1660, 1626, 1619, 1658), (1651, 1649, 1615, 1630), (1632, 1613, 1619, 1626), (1672, 1670, 1616, 1629), (1629, 1616, 1617, 1628), (1609, 1621, 1622, 1611), (1669, 1671, 1621, 1609), (1647, 1650, 1620, 1607), (1607, 1620, 1615, 1608), (1657, 1604, 1613, 1659), (1736, 1738, 1584, 1586), (1759, 1595, 1697, 1764), (1688, 1705, 1707, 1689), (1702, 1694, 1675, 1661), (1716, 1591, 1592, 1735), (1595, 1602, 1696, 1697), (1607, 1608, 1663, 1676), (1641, 1669, 1763, 1869), (1586, 1584, 1694, 1702), (1691, 1700, 1592, 1591), (1596, 1629, 1628, 1601), (1664, 1672, 1629, 1596), (1590, 1632, 1626, 1588), (1652, 1651, 1630, 1594), (1654, 1588, 1626, 1660), (1621, 1624, 1623, 1622), (1671, 1667, 1624, 1621), (1650, 1646, 1625, 1620), (1620, 1625, 1630, 1615), (1659, 1613, 1632, 1655), (1757, 1753, 1675, 1694), (1871, 1759, 1764, 1870), (1661, 1675, 1606, 1604), (1682, 1772, 1756, 1657), (1705, 1726, 1718, 1707), (1733, 1700, 1663, 1725), (1583, 1701, 1773, 1766), (1760, 1598, 1595, 1759), (1753, 1656, 1606, 1675), (1665, 1673, 1612, 1610), (1669, 1609, 1680, 1763), (1708, 1735, 1733, 1703), (1622, 1623, 1638, 1634), (1601, 1628, 1633, 1639), (1771, 1681, 1656, 1753), (1673, 1706, 1636, 1612), (1611, 1622, 1634, 1637), (1628, 1617, 1635, 1633), (1617, 1612, 1636, 1635), (1676, 1663, 1700, 1691), (1743, 1736, 1586, 1702), (1600, 1601, 1639, 1640), (1718, 1691, 1591, 1716), (1623, 1600, 1640, 1638), (1725, 1663, 1608, 1648), (1870, 1764, 1762, 1868), (1634, 1638, 1646, 1650), (1639, 1633, 1651, 1652), (1680, 1688, 1689, 1690), (1707, 1718, 1716, 1710), (1637, 1634, 1650, 1647), (1633, 1635, 1649, 1651), (1635, 1636, 1648, 1649), (1766, 1773, 1757, 1738), (1693, 1641, 1869, 1776), (1640, 1639, 1652, 1645), (1690, 1689, 1599, 1598), (1638, 1640, 1645, 1646), (1585, 1583, 1766, 1765), (1695, 1780, 1781, 1585), (1684, 1659, 1655, 1679), (1678, 1654, 1660, 1685), (1767, 1765, 1736, 1743), (1682, 1657, 1659, 1684), (1685, 1660, 1658, 1683), (1696, 1703, 1706, 1673), (1683, 1658, 1656, 1681), (1772, 1767, 1743, 1756), (1764, 1697, 1665, 1762), (1773, 1771, 1753, 1757), (1677, 1653, 1654, 1678), (1679, 1655, 1653, 1677), (1714, 1761, 1760, 1715), (1715, 1760, 1759, 1871), (1712, 1643, 1667, 1671), (1717, 1713, 1672, 1664), (1756, 1743, 1702, 1661), (1701, 1775, 1777, 1662), (1609, 1611, 1688, 1680), (1641, 1712, 1671, 1669), (1713, 1711, 1670, 1672), (1711, 1642, 1668, 1670), (1643, 1644, 1666, 1667), (1644, 1717, 1664, 1666), (1735, 1592, 1700, 1733), (1780, 1714, 1715, 1781), (1627, 1679, 1677, 1589), (1589, 1677, 1678, 1587), (1695, 1585, 1765, 1767), (1701, 1662, 1771, 1773), (1599, 1710, 1708, 1602), (1614, 1683, 1681, 1605), (1637, 1647, 1726, 1705), (1631, 1685, 1683, 1614), (1603, 1682, 1684, 1618), (1603, 1693, 1776, 1674), (1587, 1678, 1685, 1631), (1618, 1684, 1679, 1627), (1784, 1871, 1870, 1775), (1742, 1724, 1875, 1883), (1726, 1676, 1691, 1718), (1781, 1715, 1871, 1784), (1762, 1665, 1610, 1668), (1589, 1587, 1709, 1704), (1627, 1589, 1704, 1699), (1614, 1605, 1698, 1692), (1631, 1614, 1692, 1686), (1603, 1618, 1687, 1693), (1587, 1631, 1686, 1709), (1618, 1627, 1699, 1687), (1611, 1637, 1705, 1688), (1647, 1607, 1676, 1726), (1662, 1777, 1698, 1605), (1761, 1690, 1598, 1760), (1674, 1695, 1767, 1772), (1883, 1875, 1873, 1882), (1603, 1674, 1772, 1682), (1704, 1709, 1717, 1644), (1699, 1704, 1644, 1643), (1737, 1734, 1723, 1721), (1891, 1886, 1748, 1754), (1693, 1687, 1712, 1641), (1709, 1686, 1713, 1717), (1687, 1699, 1643, 1712), (1585, 1781, 1784, 1583), (1662, 1605, 1681, 1771), (1878, 1891, 1754, 1731), (1880, 1874, 1723, 1734), (1720, 1719, 1727, 1728), (1722, 1720, 1728, 1730), (1721, 1723, 1731, 1729), (1674, 1776, 1780, 1695), (1740, 1739, 1719, 1720), (1742, 1741, 1722, 1724), (1890, 1885, 1884, 1888), (1739, 1737, 1721, 1719), (1741, 1740, 1720, 1722), (1724, 1732, 1879, 1875), (1879, 1889, 1890, 1877), (1870, 1882, 1881, 1775), (1752, 1750, 1744, 1745), (1751, 1752, 1745, 1747), (1776, 1869, 1714, 1780), (1882, 1873, 1872, 1881), (1873, 1877, 1876, 1872), (1889, 1887, 1885, 1890), (1719, 1721, 1729, 1727), (1724, 1722, 1730, 1732), (1874, 1878, 1731, 1723), (1711, 1713, 1740, 1741), (1686, 1692, 1737, 1739), (1775, 1881, 1880, 1777), (1642, 1711, 1741, 1742), (1713, 1686, 1739, 1740), (1642, 1742, 1883, 1868), (1875, 1879, 1877, 1873), (1692, 1698, 1734, 1737), (1868, 1883, 1882, 1870), (1872, 1876, 1878, 1874), (1746, 1748, 1749, 1747), (1744, 1746, 1747, 1745), (1881, 1872, 1874, 1880), (1877, 1890, 1888, 1876), (1888, 1884, 1886, 1891), (1750, 1758, 1746, 1744), (1755, 1751, 1747, 1749), (1884, 1885, 1887, 1886), (1758, 1754, 1748, 1746), (1729, 1731, 1754, 1758), (1732, 1755, 1889, 1879), (1732, 1730, 1751, 1755), (1727, 1729, 1758, 1750), (1755, 1749, 1887, 1889), (1876, 1888, 1891, 1878), (1730, 1728, 1752, 1751), (1728, 1727, 1750, 1752), (1777, 1880, 1734, 1698), (1886, 1887, 1749, 1748), (1783, 1782, 1778, 1779), (1779, 1778, 1768, 1769), (1769, 1768, 1770, 1774), (1774, 1770, 1782, 1783), (1774, 1783, 1785, 1786), (1768, 1778, 1782, 1770), (1788, 1787, 1791, 1792), (1779, 1769, 1787, 1788), (1783, 1779, 1788, 1785), (1769, 1774, 1786, 1787), (1792, 1791, 1790, 1789), (1786, 1785, 1789, 1790), (1785, 1788, 1792, 1789), (1787, 1786, 1790, 1791), (1828, 1815, 1796, 1822), (1822, 1796, 1800, 1823), (1825, 1812, 1798, 1824), (1824, 1798, 1794, 1821), (1809, 1811, 1797, 1793), (1812, 1810, 1794, 1798), (1797, 1804, 1801, 1793), (1811, 1813, 1804, 1797), (1803, 1799, 1807, 1808), (1818, 1817, 1802, 1795), (1806, 1805, 1808, 1807), (1799, 1795, 1806, 1807), (1802, 1803, 1808, 1805), (1795, 1802, 1805, 1806), (1793, 1801, 1814, 1809), (1816, 1820, 1813, 1811), (1819, 1815, 1810, 1812), (1818, 1816, 1811, 1809), (1827, 1819, 1812, 1825), (1821, 1794, 1810, 1826), (1823, 1800, 1819, 1827), (1795, 1799, 1816, 1818), (1800, 1796, 1815, 1819), (1799, 1803, 1820, 1816), (1809, 1814, 1817, 1818), (1826, 1810, 1815, 1828), (1814, 1826, 1828, 1817), (1803, 1823, 1827, 1820), (1801, 1821, 1826, 1814), (1820, 1827, 1832, 1829), (1804, 1824, 1821, 1801), (1813, 1825, 1824, 1804), (1802, 1822, 1823, 1803), (1817, 1828, 1822, 1802), (1829, 1832, 1831, 1830), (1825, 1813, 1830, 1831), (1813, 1820, 1829, 1830), (1827, 1825, 1831, 1832), (1836, 1833, 1834, 1851, 1850, 1849, 1848, 1847, 1846, 1845, 1844, 1843, 1842, 1840, 1841, 1839, 1838, 1837, 1835), (1865, 1864, 1855, 1854, 1853, 1852, 1863, 1862, 1861, 1860, 1857, 1856, 1859, 1858, 1866, 1851, 1834, 1867), (1281, 455, 1838, 1839), (662, 663, 1855, 1864), (457, 456, 1841, 1840), (665, 666, 1852, 1853), (458, 457, 1840, 1842), (1421, 660, 1865, 1867), (671, 672, 1856, 1857), (459, 458, 1842, 1843), (460, 459, 1843, 1844), (674, 675, 1866, 1858), (668, 669, 1861, 1862), (461, 460, 1844, 1845), (456, 1281, 1839, 1841), (669, 670, 1860, 1861), (462, 461, 1845, 1846), (452, 1421, 1867, 1834), (670, 671, 1857, 1860), (672, 673, 1859, 1856), (675, 467, 1851, 1866), (463, 462, 1846, 1847), (451, 1381, 1833, 1836), (464, 463, 1847, 1848), (673, 674, 1858, 1859), (663, 664, 1854, 1855), (660, 662, 1864, 1865), (667, 668, 1862, 1863), (465, 464, 1848, 1849), (664, 665, 1853, 1854), (1381, 452, 1834, 1833), (466, 465, 1849, 1850), (666, 667, 1863, 1852), (453, 451, 1836, 1835), (467, 466, 1850, 1851)])
me_cylinder.use_remesh_preserve_volume = False
me_cylinder.use_remesh_preserve_attributes = False
me_cylinder.use_mirror_vertex_groups = False
me_cylinder.update()

# ---- objects
ob_mp40 = bpy.data.objects.new('MP40', me_cylinder)

# ---- transforms, parenting, visibility, modifiers, constraints
ob_mp40.location = (0.0, 0.0, 0.0)
ob_mp40.lineart.crease_threshold = 0.0

# ---- collection membership
col_collection_1.objects.link(ob_mp40)

# ---- scene / render settings (as saved in the file)
scene.frame_start = 1; scene.frame_end = 250; scene.frame_set(1)
scene.render.engine = 'BLENDER_EEVEE_NEXT'
scene.render.resolution_percentage = 50
scene.render.dither_intensity = 0.0
scene.cycles.use_denoising = False
scene.cycles.samples = 128
scene.cycles.sampling_pattern = 'TABULATED_SOBOL'
scene.cycles.use_adaptive_sampling = False
scene.cycles.use_light_tree = False
scene.cycles.blur_glossy = 0.0
scene.cycles.sample_clamp_indirect = 0.0
scene.view_settings.view_transform = 'Standard'
bpy.context.view_layer.update()

# ---- added for rendering (the .blend has no active camera and no usable light): camera, sun
cam_auto = bpy.data.cameras.new('AutoCamera')
cam_auto.lens = 50.0
cam_auto.sensor_width = 36.0
cam_auto.clip_end = 1000.0
ob_auto_camera = bpy.data.objects.new('AutoCamera', cam_auto)
scene.collection.objects.link(ob_auto_camera)
ob_auto_camera.location = (21.7516, -27.6987, 14.1088)
ob_auto_camera.rotation_euler = (1.09748, -7.21219e-08, 0.694738)
scene.camera = ob_auto_camera
light_auto_sun = bpy.data.lights.new('AutoSun', 'SUN')
light_auto_sun.energy = 3.0
light_auto_sun.angle = 0.0523599
ob_auto_sun = bpy.data.objects.new('AutoSun', light_auto_sun)
scene.collection.objects.link(ob_auto_sun)
ob_auto_sun.rotation_euler = (0.872665, 0.174533, 0.523599)
bpy.context.view_layer.update()
